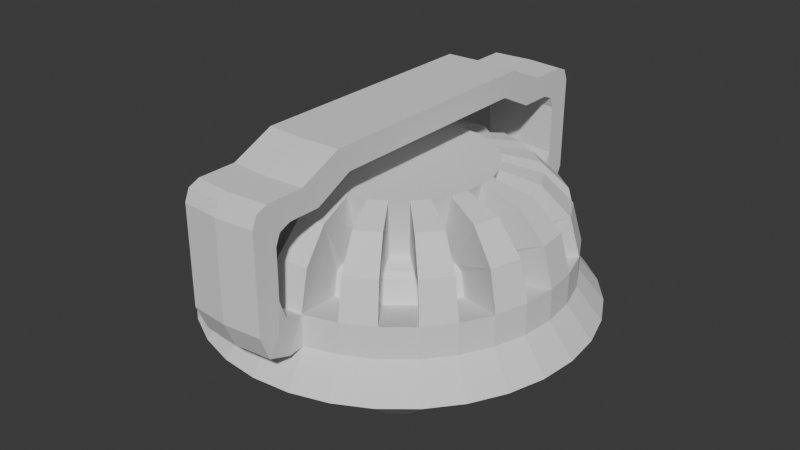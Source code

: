 # Source: exp_proof_light.blend  (saved by Blender 4.4.32; exported with 4.5.12 LTS)
import bpy
from mathutils import Matrix  # noqa: F401  (used for matrix-valued properties, if any)

bpy.ops.wm.read_factory_settings(use_empty=True)
scene = bpy.context.scene
scene.name = 'Scene'

# ---- collections
col_collection = bpy.data.collections.new('Collection'); scene.collection.children.link(col_collection)

# ---- world
world_world = bpy.data.worlds.new('World'); scene.world = world_world
world_world.use_nodes = True; world_world.node_tree.nodes.clear()
_N = world_world.node_tree.nodes; _L = world_world.node_tree.links
n0 = _N.new('ShaderNodeOutputWorld'); n0.name = 'World Output'; n0.location = (300, 300)
n1 = _N.new('ShaderNodeBackground'); n1.name = 'Background'; n1.location = (10, 300)
n1.inputs[0].default_value = (0.05088, 0.05088, 0.05088, 1.0)
_L.new(n1.outputs[0], n0.inputs[0])
n0.is_active_output = True
world_world.color = (0.05088, 0.05088, 0.05088)
world_world.sun_shadow_jitter_overblur = 0.0

# ---- meshes
me_cylinder = bpy.data.meshes.new('Cylinder')
me_cylinder.from_pydata([(-4.892e-10, 0.1843, -0.05), (-0.07654, 0.1848, -0.01308), (0.03596, 0.1808, -0.05), (-0.1111, 0.1663, -0.01308), (0.07054, 0.1703, -0.05), (-0.1414, 0.1414, -0.01308), (0.1024, 0.1533, -0.05), (-0.1663, 0.1111, -0.01308), (0.1303, 0.1303, -0.05), (-0.1848, 0.07654, -0.01308), (0.1533, 0.1024, -0.05), (-0.1962, 0.03902, -0.01308), (0.1703, 0.07054, -0.05), (-0.2, 0.0, -0.01308), (0.1808, 0.03596, -0.05), (-0.1962, -0.03902, -0.01308), (0.1843, 1.398e-10, -0.05), (-0.1848, -0.07654, -0.01308), (0.1808, -0.03596, -0.05), (-0.1663, -0.1111, -0.01308), (0.1703, -0.07054, -0.05), (-0.1414, -0.1414, -0.01308), (0.1533, -0.1024, -0.05), (-0.1111, -0.1663, -0.01308), (0.1303, -0.1303, -0.05), (-0.07654, -0.1848, -0.01308), (0.1024, -0.1533, -0.05), (-0.03902, -0.1962, -0.01308), (0.07054, -0.1703, -0.05), (0.0, -0.2, -0.01308), (0.03596, -0.1808, -0.05), (0.03902, -0.1962, -0.01308), (-4.892e-10, -0.1843, -0.05), (0.07654, -0.1848, -0.01308), (-0.03596, -0.1808, -0.05), (0.1111, -0.1663, -0.01308), (-0.07054, -0.1703, -0.05), (0.1414, -0.1414, -0.01308), (-0.1024, -0.1533, -0.05), (0.1663, -0.1111, -0.01308), (-0.1303, -0.1303, -0.05), (0.1848, -0.07654, -0.01308), (-0.1533, -0.1024, -0.05), (0.1962, -0.03902, -0.01308), (-0.1703, -0.07054, -0.05), (0.2, 0.0, -0.01308), (-0.1808, -0.03596, -0.05), (0.1962, 0.03902, -0.01308), (-0.1843, 1.398e-10, -0.05), (0.1848, 0.07654, -0.01308), (-0.1808, 0.03596, -0.05), (0.1663, 0.1111, -0.01308), (-0.1703, 0.07054, -0.05), (0.1414, 0.1414, -0.01308), (-0.1533, 0.1024, -0.05), (0.1111, 0.1663, -0.01308), (-0.1303, 0.1303, -0.05), (0.07654, 0.1848, -0.01308), (-0.1024, 0.1533, -0.05), (-0.03902, 0.1962, -0.01308), (-0.07054, 0.1703, -0.05), (0.03902, 0.1962, -0.01308), (-0.03596, 0.1808, -0.05), (0.0, 0.2, -0.01308), (0.0, 0.1095, 0.1139), (0.0, 0.2, 0.02384), (0.0, 0.1547, 0.1018), (0.0, 0.1879, 0.06888), (0.02136, 0.1074, 0.1139), (0.03902, 0.1962, 0.02384), (0.03019, 0.1518, 0.1018), (0.03665, 0.1843, 0.06888), (0.0419, 0.1012, 0.1139), (0.07654, 0.1848, 0.02384), (0.05922, 0.143, 0.1018), (0.0719, 0.1736, 0.06888), (0.06083, 0.09104, 0.1139), (0.1111, 0.1663, 0.02384), (0.08597, 0.1287, 0.1018), (0.1044, 0.1562, 0.06888), (0.07742, 0.07742, 0.1139), (0.1414, 0.1414, 0.02384), (0.1094, 0.1094, 0.1018), (0.1328, 0.1328, 0.06888), (0.09104, 0.06083, 0.1139), (0.1663, 0.1111, 0.02384), (0.1287, 0.08597, 0.1018), (0.1562, 0.1044, 0.06888), (0.1012, 0.0419, 0.1139), (0.1848, 0.07654, 0.02384), (0.143, 0.05922, 0.1018), (0.1736, 0.0719, 0.06888), (0.1074, 0.02136, 0.1139), (0.1962, 0.03902, 0.02384), (0.1518, 0.03019, 0.1018), (0.1843, 0.03665, 0.06888), (0.1095, 0.0, 0.1139), (0.2, 0.0, 0.02384), (0.1547, 0.0, 0.1018), (0.1879, 0.0, 0.06888), (0.1074, -0.02136, 0.1139), (0.1962, -0.03902, 0.02384), (0.1518, -0.03019, 0.1018), (0.1843, -0.03665, 0.06888), (0.1012, -0.0419, 0.1139), (0.1848, -0.07654, 0.02384), (0.143, -0.05922, 0.1018), (0.1736, -0.0719, 0.06888), (0.09104, -0.06083, 0.1139), (0.1663, -0.1111, 0.02384), (0.1287, -0.08597, 0.1018), (0.1562, -0.1044, 0.06888), (0.07742, -0.07742, 0.1139), (0.1414, -0.1414, 0.02384), (0.1094, -0.1094, 0.1018), (0.1328, -0.1328, 0.06888), (0.06083, -0.09104, 0.1139), (0.1111, -0.1663, 0.02384), (0.08597, -0.1287, 0.1018), (0.1044, -0.1562, 0.06888), (0.0419, -0.1012, 0.1139), (0.07654, -0.1848, 0.02384), (0.05922, -0.143, 0.1018), (0.0719, -0.1736, 0.06888), (0.02136, -0.1074, 0.1139), (0.03902, -0.1962, 0.02384), (0.03019, -0.1518, 0.1018), (0.03665, -0.1843, 0.06888), (0.0, -0.1095, 0.1139), (0.0, -0.2, 0.02384), (0.0, -0.1547, 0.1018), (0.0, -0.1879, 0.06888), (-0.02136, -0.1074, 0.1139), (-0.03902, -0.1962, 0.02384), (-0.03019, -0.1518, 0.1018), (-0.03665, -0.1843, 0.06888), (-0.0419, -0.1012, 0.1139), (-0.07654, -0.1848, 0.02384), (-0.05922, -0.143, 0.1018), (-0.0719, -0.1736, 0.06888), (-0.06083, -0.09104, 0.1139), (-0.1111, -0.1663, 0.02384), (-0.08597, -0.1287, 0.1018), (-0.1044, -0.1562, 0.06888), (-0.07742, -0.07742, 0.1139), (-0.1414, -0.1414, 0.02384), (-0.1094, -0.1094, 0.1018), (-0.1328, -0.1328, 0.06888), (-0.09104, -0.06083, 0.1139), (-0.1663, -0.1111, 0.02384), (-0.1287, -0.08597, 0.1018), (-0.1562, -0.1044, 0.06888), (-0.1012, -0.0419, 0.1139), (-0.1848, -0.07654, 0.02384), (-0.143, -0.05922, 0.1018), (-0.1736, -0.0719, 0.06888), (-0.1074, -0.02136, 0.1139), (-0.1962, -0.03902, 0.02384), (-0.1518, -0.03019, 0.1018), (-0.1843, -0.03665, 0.06888), (-0.1095, 0.0, 0.1139), (-0.2, 0.0, 0.02384), (-0.1547, 0.0, 0.1018), (-0.1879, 0.0, 0.06888), (-0.1074, 0.02136, 0.1139), (-0.1962, 0.03902, 0.02384), (-0.1518, 0.03019, 0.1018), (-0.1843, 0.03665, 0.06888), (-0.1012, 0.0419, 0.1139), (-0.1848, 0.07654, 0.02384), (-0.143, 0.05922, 0.1018), (-0.1736, 0.0719, 0.06888), (-0.09104, 0.06083, 0.1139), (-0.1663, 0.1111, 0.02384), (-0.1287, 0.08597, 0.1018), (-0.1562, 0.1044, 0.06888), (-0.07742, 0.07742, 0.1139), (-0.1414, 0.1414, 0.02384), (-0.1094, 0.1094, 0.1018), (-0.1328, 0.1328, 0.06888), (-0.06083, 0.09104, 0.1139), (-0.1111, 0.1663, 0.02384), (-0.08597, 0.1287, 0.1018), (-0.1044, 0.1562, 0.06888), (-0.0419, 0.1012, 0.1139), (-0.07654, 0.1848, 0.02384), (-0.05922, 0.143, 0.1018), (-0.0719, 0.1736, 0.06888), (-0.02136, 0.1074, 0.1139), (-0.03902, 0.1962, 0.02384), (-0.03019, 0.1518, 0.1018), (-0.03665, 0.1843, 0.06888), (-4.892e-10, 0.23, -0.05), (0.04487, 0.2256, -0.05), (0.08802, 0.2125, -0.05), (0.1278, 0.1913, -0.05), (0.1626, 0.1626, -0.05), (0.1913, 0.1278, -0.05), (0.2125, 0.08802, -0.05), (0.2256, 0.04487, -0.05), (0.23, 1.398e-10, -0.05), (0.2256, -0.04487, -0.05), (0.2125, -0.08802, -0.05), (0.1913, -0.1278, -0.05), (0.1626, -0.1626, -0.05), (0.1278, -0.1913, -0.05), (0.08802, -0.2125, -0.05), (0.04487, -0.2256, -0.05), (-4.892e-10, -0.23, -0.05), (-0.04487, -0.2256, -0.05), (-0.08802, -0.2125, -0.05), (-0.1278, -0.1913, -0.05), (-0.1626, -0.1626, -0.05), (-0.1913, -0.1278, -0.05), (-0.2125, -0.08802, -0.05), (-0.2256, -0.04487, -0.05), (-0.23, 1.398e-10, -0.05), (-0.2256, 0.04487, -0.05), (-0.2125, 0.08802, -0.05), (-0.1913, 0.1278, -0.05), (-0.1626, 0.1626, -0.05), (-0.1278, 0.1913, -0.05), (-0.08802, 0.2125, -0.05), (-0.04487, 0.2256, -0.05), (-4.892e-10, 0.2037, -0.05), (0.03975, 0.1998, -0.05), (0.07796, 0.1882, -0.05), (0.1132, 0.1694, -0.05), (0.1441, 0.1441, -0.05), (0.1694, 0.1132, -0.05), (0.1882, 0.07796, -0.05), (0.1998, 0.03975, -0.05), (0.2037, 1.398e-10, -0.05), (0.1998, -0.03975, -0.05), (0.1882, -0.07796, -0.05), (0.1694, -0.1132, -0.05), (0.1441, -0.1441, -0.05), (0.1132, -0.1694, -0.05), (0.07796, -0.1882, -0.05), (0.03975, -0.1998, -0.05), (-4.892e-10, -0.2037, -0.05), (-0.03975, -0.1998, -0.05), (-0.07796, -0.1882, -0.05), (-0.1132, -0.1694, -0.05), (-0.1441, -0.1441, -0.05), (-0.1694, -0.1132, -0.05), (-0.1882, -0.07796, -0.05), (-0.1998, -0.03975, -0.05), (-0.2037, 1.398e-10, -0.05), (-0.1998, 0.03975, -0.05), (-0.1882, 0.07796, -0.05), (-0.1694, 0.1132, -0.05), (-0.1441, 0.1441, -0.05), (-0.1132, 0.1694, -0.05), (-0.07796, 0.1882, -0.05), (-0.03975, 0.1998, -0.05), (-4.892e-10, 0.161, -0.02678), (0.03142, 0.1579, -0.02678), (0.06162, 0.1488, -0.02678), (0.08946, 0.1339, -0.02678), (0.1139, 0.1139, -0.02678), (0.1339, 0.08946, -0.02678), (0.1488, 0.06162, -0.02678), (0.1579, 0.03142, -0.02678), (0.161, 1.398e-10, -0.02678), (0.1579, -0.03142, -0.02678), (0.1488, -0.06162, -0.02678), (0.1339, -0.08946, -0.02678), (0.1139, -0.1139, -0.02678), (0.08946, -0.1339, -0.02678), (0.06162, -0.1488, -0.02678), (0.03142, -0.1579, -0.02678), (-4.892e-10, -0.161, -0.02678), (-0.03142, -0.1579, -0.02678), (-0.06162, -0.1488, -0.02678), (-0.08946, -0.1339, -0.02678), (-0.1139, -0.1139, -0.02678), (-0.1339, -0.08946, -0.02678), (-0.1488, -0.06162, -0.02678), (-0.1579, -0.03142, -0.02678), (-0.161, 1.398e-10, -0.02678), (-0.1579, 0.03142, -0.02678), (-0.1488, 0.06162, -0.02678), (-0.1339, 0.08946, -0.02678), (-0.1139, 0.1139, -0.02678), (-0.08946, 0.1339, -0.02678), (-0.06162, 0.1488, -0.02678), (-0.03142, 0.1579, -0.02678), (-4.892e-10, 0.1843, -0.02678), (0.03596, 0.1808, -0.02678), (0.07054, 0.1703, -0.02678), (0.1024, 0.1533, -0.02678), (0.1303, 0.1303, -0.02678), (0.1533, 0.1024, -0.02678), (0.1703, 0.07054, -0.02678), (0.1808, 0.03596, -0.02678), (0.1843, 1.398e-10, -0.02678), (0.1808, -0.03596, -0.02678), (0.1703, -0.07054, -0.02678), (0.1533, -0.1024, -0.02678), (0.1303, -0.1303, -0.02678), (0.1024, -0.1533, -0.02678), (0.07054, -0.1703, -0.02678), (0.03596, -0.1808, -0.02678), (-4.892e-10, -0.1843, -0.02678), (-0.03596, -0.1808, -0.02678), (-0.07054, -0.1703, -0.02678), (-0.1024, -0.1533, -0.02678), (-0.1303, -0.1303, -0.02678), (-0.1533, -0.1024, -0.02678), (-0.1703, -0.07054, -0.02678), (-0.1808, -0.03596, -0.02678), (-0.1843, 1.398e-10, -0.02678), (-0.1808, 0.03596, -0.02678), (-0.1703, 0.07054, -0.02678), (-0.1533, 0.1024, -0.02678), (-0.1303, 0.1303, -0.02678), (-0.1024, 0.1533, -0.02678), (-0.07054, 0.1703, -0.02678), (-0.03596, 0.1808, -0.02678), (0.0889, 0.01575, 0.04182), (0.1152, 0.01909, 0.03775), (0.1272, 0.01809, 0.004524), (0.1221, 0.0178, 0.03209), (0.08267, 0.03629, 0.04182), (0.1064, 0.04812, 0.03775), (0.1158, 0.05561, 0.004524), (0.1114, 0.05304, 0.03209), (0.0761, 0.04857, 0.04182), (0.09911, 0.06172, 0.03775), (0.1106, 0.06538, 0.004524), (0.106, 0.06318, 0.03209), (0.06249, 0.06517, 0.04182), (0.07987, 0.08517, 0.03775), (0.08569, 0.09569, 0.004524), (0.08265, 0.09165, 0.03209), (0.05172, 0.074, 0.04182), (0.06795, 0.09495, 0.03775), (0.07713, 0.1027, 0.004524), (0.07376, 0.09894, 0.03209), (0.03279, 0.08412, 0.04182), (0.0412, 0.1093, 0.03775), (0.04255, 0.1212, 0.004524), (0.04128, 0.1163, 0.03209), (-0.001893, 0.09026, 0.04182), (0.01947, 0.08816, 0.04182), (-0.003747, 0.1167, 0.03775), (0.02644, 0.1137, 0.03775), (-0.006365, 0.1232, 0.03209), (-0.007066, 0.1283, 0.004524), (0.03195, 0.1244, 0.004524), (0.03029, 0.1196, 0.03209), (0.1232, 0.006365, 0.03209), (0.1283, 0.007066, 0.004524), (0.1167, 0.003747, 0.03775), (0.09026, 0.001893, 0.04182), (0.1196, -0.03029, 0.03209), (0.1244, -0.03195, 0.004524), (0.1137, -0.02644, 0.03775), (0.08816, -0.01947, 0.04182), (0.1163, -0.04128, 0.03209), (0.1212, -0.04255, 0.004524), (0.1093, -0.0412, 0.03775), (0.08412, -0.03279, 0.04182), (0.09894, -0.07376, 0.03209), (0.1027, -0.07713, 0.004524), (0.09495, -0.06795, 0.03775), (0.074, -0.05172, 0.04182), (0.09165, -0.08265, 0.03209), (0.09569, -0.08569, 0.004524), (0.08517, -0.07987, 0.03775), (0.06517, -0.06249, 0.04182), (0.06318, -0.106, 0.03209), (0.06538, -0.1106, 0.004524), (0.06172, -0.09911, 0.03775), (0.04857, -0.0761, 0.04182), (0.05304, -0.1114, 0.03209), (0.05561, -0.1158, 0.004524), (0.04812, -0.1064, 0.03775), (0.03629, -0.08267, 0.04182), (0.0178, -0.1221, 0.03209), (0.01809, -0.1272, 0.004524), (0.01909, -0.1152, 0.03775), (0.01575, -0.0889, 0.04182), (0.006365, -0.1232, 0.03209), (0.007066, -0.1283, 0.004524), (0.003747, -0.1167, 0.03775), (0.001893, -0.09026, 0.04182), (-0.03029, -0.1196, 0.03209), (-0.03195, -0.1244, 0.004524), (-0.02644, -0.1137, 0.03775), (-0.01947, -0.08816, 0.04182), (-0.04128, -0.1163, 0.03209), (-0.04255, -0.1212, 0.004524), (-0.0412, -0.1093, 0.03775), (-0.03279, -0.08412, 0.04182), (-0.07376, -0.09894, 0.03209), (-0.07713, -0.1027, 0.004524), (-0.06795, -0.09495, 0.03775), (-0.05172, -0.074, 0.04182), (-0.08265, -0.09165, 0.03209), (-0.08569, -0.09569, 0.004524), (-0.07987, -0.08517, 0.03775), (-0.06249, -0.06517, 0.04182), (-0.106, -0.06318, 0.03209), (-0.1106, -0.06538, 0.004524), (-0.09911, -0.06172, 0.03775), (-0.0761, -0.04857, 0.04182), (-0.1114, -0.05304, 0.03209), (-0.1158, -0.05561, 0.004524), (-0.1064, -0.04812, 0.03775), (-0.08267, -0.03629, 0.04182), (-0.1221, -0.0178, 0.03209), (-0.1272, -0.01809, 0.004524), (-0.1152, -0.01909, 0.03775), (-0.0889, -0.01575, 0.04182), (-0.1232, -0.006365, 0.03209), (-0.1283, -0.007066, 0.004524), (-0.1167, -0.003747, 0.03775), (-0.09026, -0.001893, 0.04182), (-0.1196, 0.03029, 0.03209), (-0.1244, 0.03195, 0.004524), (-0.1137, 0.02644, 0.03775), (-0.08816, 0.01947, 0.04182), (-0.1163, 0.04128, 0.03209), (-0.1212, 0.04255, 0.004524), (-0.1093, 0.0412, 0.03775), (-0.08412, 0.03279, 0.04182), (-0.09894, 0.07376, 0.03209), (-0.1027, 0.07713, 0.004524), (-0.09495, 0.06795, 0.03775), (-0.074, 0.05172, 0.04182), (-0.09165, 0.08265, 0.03209), (-0.09569, 0.08569, 0.004524), (-0.08517, 0.07987, 0.03775), (-0.06517, 0.06249, 0.04182), (-0.06318, 0.106, 0.03209), (-0.06538, 0.1106, 0.004524), (-0.06172, 0.09911, 0.03775), (-0.04857, 0.0761, 0.04182), (-0.05304, 0.1114, 0.03209), (-0.05561, 0.1158, 0.004524), (-0.04812, 0.1064, 0.03775), (-0.03629, 0.08267, 0.04182), (-0.0178, 0.1221, 0.03209), (-0.01809, 0.1272, 0.004524), (-0.01909, 0.1152, 0.03775), (-0.01575, 0.0889, 0.04182), (0.004301, 0.1088, -0.1177), (0.01702, 0.1076, -0.1177), (0.08001, 0.07392, -0.1177), (0.08811, 0.06405, -0.1177), (0.1088, -0.004301, -0.1177), (0.1076, -0.01702, -0.1177), (0.07392, -0.08001, -0.1177), (0.06405, -0.08811, -0.1177), (-0.004301, -0.1088, -0.1177), (-0.01702, -0.1076, -0.1177), (-0.08001, -0.07392, -0.1177), (-0.08811, -0.06405, -0.1177), (-0.1088, 0.004301, -0.1177), (-0.1076, 0.01702, -0.1177), (-0.07392, 0.08001, -0.1177), (-0.06405, 0.08811, -0.1177), (0.004301, 0.1014, -0.1104), (0.01556, 0.1003, -0.1104), (0.07474, 0.06866, -0.1104), (0.08192, 0.05991, -0.1104), (0.1014, -0.004301, -0.1104), (0.1003, -0.01556, -0.1104), (0.06866, -0.07474, -0.1104), (0.05991, -0.08192, -0.1104), (-0.004301, -0.1014, -0.1104), (-0.01556, -0.1003, -0.1104), (-0.07474, -0.06866, -0.1104), (-0.08192, -0.05991, -0.1104), (-0.1014, 0.004301, -0.1104), (-0.1003, 0.01556, -0.1104), (-0.06866, 0.07474, -0.1104), (-0.05991, 0.08192, -0.1104), (0.01722, 0.01413, -0.12), (0.01525, 0.01251, -0.1104), (-0.01525, -0.01251, -0.1104), (-0.01722, -0.01413, -0.12), (0.005086, 0.1168, -0.1168), (0.005532, 0.1859, -0.08764), (0.006878, 0.1539, -0.1062), (0.03085, 0.1834, -0.08764), (0.0178, 0.1156, -0.1168), (0.02328, 0.1523, -0.1062), (0.0862, 0.079, -0.1168), (0.1354, 0.1276, -0.08764), (0.1137, 0.104, -0.1062), (0.1515, 0.1079, -0.08764), (0.0943, 0.06913, -0.1168), (0.1242, 0.09124, -0.1062), (0.1168, -0.005086, -0.1168), (0.1859, -0.005532, -0.08764), (0.1539, -0.006878, -0.1062), (0.1834, -0.03085, -0.08764), (0.1156, -0.0178, -0.1168), (0.1523, -0.02328, -0.1062), (0.079, -0.0862, -0.1168), (0.1276, -0.1354, -0.08764), (0.104, -0.1137, -0.1062), (0.1079, -0.1515, -0.08764), (0.06913, -0.0943, -0.1168), (0.09124, -0.1242, -0.1062), (-0.005086, -0.1168, -0.1168), (-0.005532, -0.1859, -0.08764), (-0.006878, -0.1539, -0.1062), (-0.03085, -0.1834, -0.08764), (-0.0178, -0.1156, -0.1168), (-0.02328, -0.1523, -0.1062), (-0.0862, -0.079, -0.1168), (-0.1354, -0.1276, -0.08764), (-0.1137, -0.104, -0.1062), (-0.1515, -0.1079, -0.08764), (-0.0943, -0.06913, -0.1168), (-0.1242, -0.09124, -0.1062), (-0.1168, 0.005086, -0.1168), (-0.1859, 0.005532, -0.08764), (-0.1539, 0.006878, -0.1062), (-0.1834, 0.03085, -0.08764), (-0.1156, 0.0178, -0.1168), (-0.1523, 0.02328, -0.1062), (-0.079, 0.0862, -0.1168), (-0.1276, 0.1354, -0.08764), (-0.104, 0.1137, -0.1062), (-0.1079, 0.1515, -0.08764), (-0.06913, 0.0943, -0.1168), (-0.09124, 0.1242, -0.1062), (0.004726, 0.1759, -0.07867), (0.005042, 0.1089, -0.1096), (0.006629, 0.1456, -0.09871), (0.0163, 0.1078, -0.1096), (0.02967, 0.1734, -0.07867), (0.0219, 0.1441, -0.09871), (0.1277, 0.121, -0.07867), (0.08059, 0.07346, -0.1096), (0.1076, 0.09825, -0.09871), (0.08777, 0.06471, -0.1096), (0.1436, 0.1016, -0.07867), (0.1174, 0.08639, -0.09871), (0.1759, -0.004726, -0.07867), (0.1089, -0.005042, -0.1096), (0.1456, -0.006629, -0.09871), (0.1078, -0.0163, -0.1096), (0.1734, -0.02967, -0.07867), (0.1441, -0.0219, -0.09871), (0.121, -0.1277, -0.07867), (0.07346, -0.08059, -0.1096), (0.09825, -0.1076, -0.09871), (0.06471, -0.08777, -0.1096), (0.1016, -0.1436, -0.07867), (0.08639, -0.1174, -0.09871), (-0.004726, -0.1759, -0.07867), (-0.005042, -0.1089, -0.1096), (-0.006629, -0.1456, -0.09871), (-0.0163, -0.1078, -0.1096), (-0.02967, -0.1734, -0.07867), (-0.0219, -0.1441, -0.09871), (-0.1277, -0.121, -0.07867), (-0.08059, -0.07346, -0.1096), (-0.1076, -0.09825, -0.09871), (-0.08777, -0.06471, -0.1096), (-0.1436, -0.1016, -0.07867), (-0.1174, -0.08639, -0.09871), (-0.1759, 0.004726, -0.07867), (-0.1089, 0.005042, -0.1096), (-0.1456, 0.006629, -0.09871), (-0.1078, 0.0163, -0.1096), (-0.1734, 0.02967, -0.07867), (-0.1441, 0.0219, -0.09871), (-0.121, 0.1277, -0.07867), (-0.07346, 0.08059, -0.1096), (-0.09825, 0.1076, -0.09871), (-0.06471, 0.08777, -0.1096), (-0.1016, 0.1436, -0.07867), (-0.08639, 0.1174, -0.09871), (-0.03945, -0.1986, 0.02384), (0.0, -0.2018, 0.02384), (0.03945, -0.1986, 0.02384), (0.03945, 0.1986, 0.02384), (0.0, 0.2018, 0.02384), (-0.03945, 0.1986, 0.02384)], [], [(57, 73, 77, 55), (55, 77, 81, 53), (53, 81, 85, 51), (51, 85, 89, 49), (49, 89, 93, 47), (47, 93, 97, 45), (45, 97, 101, 43), (43, 101, 105, 41), (41, 105, 109, 39), (39, 109, 113, 37), (37, 113, 117, 35), (35, 117, 121, 33), (33, 121, 125, 31), (27, 133, 137, 25), (25, 137, 141, 23), (23, 141, 145, 21), (21, 145, 149, 19), (19, 149, 153, 17), (17, 153, 157, 15), (15, 157, 161, 13), (13, 161, 165, 11), (11, 165, 169, 9), (9, 169, 173, 7), (7, 173, 177, 5), (5, 177, 181, 3), (3, 181, 185, 1), (1, 185, 189, 59), (193, 61, 57, 194), (61, 69, 73, 57), (46, 48, 312, 311), (172, 174, 430, 431), (119, 117, 373, 372), (86, 87, 331, 329), (73, 69, 71, 75), (75, 71, 70, 74), (74, 70, 68, 72), (174, 175, 428, 430), (114, 112, 371, 370), (145, 147, 400, 401), (81, 77, 79, 83), (83, 79, 78, 82), (82, 78, 76, 80), (136, 140, 399, 395), (85, 81, 334, 330), (173, 169, 425, 429), (89, 85, 87, 91), (91, 87, 86, 90), (90, 86, 84, 88), (115, 114, 370, 368), (140, 142, 398, 399), (87, 85, 330, 331), (97, 93, 95, 99), (99, 95, 94, 98), (98, 94, 92, 96), (175, 173, 429, 428), (142, 143, 396, 398), (82, 80, 332, 333), (105, 101, 103, 107), (107, 103, 102, 106), (106, 102, 100, 104), (170, 168, 427, 426), (113, 115, 368, 369), (104, 108, 367, 363), (113, 109, 111, 115), (115, 111, 110, 114), (114, 110, 108, 112), (141, 137, 393, 397), (83, 82, 333, 335), (171, 170, 426, 424), (121, 117, 119, 123), (123, 119, 118, 122), (122, 118, 116, 120), (108, 110, 366, 367), (143, 141, 397, 396), (110, 111, 364, 366), (129, 125, 127, 131), (131, 127, 126, 130), (130, 126, 124, 128), (138, 136, 395, 394), (81, 83, 335, 334), (169, 171, 424, 425), (137, 133, 135, 139), (139, 135, 134, 138), (138, 134, 132, 136), (72, 76, 336, 340), (160, 164, 423, 419), (109, 105, 361, 365), (145, 141, 143, 147), (147, 143, 142, 146), (146, 142, 140, 144), (139, 138, 394, 392), (76, 78, 337, 336), (164, 166, 422, 423), (153, 149, 151, 155), (155, 151, 150, 154), (154, 150, 148, 152), (111, 109, 365, 364), (78, 79, 339, 337), (166, 167, 420, 422), (161, 157, 159, 163), (163, 159, 158, 162), (162, 158, 156, 160), (106, 104, 363, 362), (137, 139, 392, 393), (128, 132, 391, 387), (169, 165, 167, 171), (171, 167, 166, 170), (170, 166, 164, 168), (77, 73, 342, 338), (165, 161, 417, 421), (107, 106, 362, 360), (177, 173, 175, 179), (179, 175, 174, 178), (178, 174, 172, 176), (132, 134, 390, 391), (79, 77, 338, 339), (167, 165, 421, 420), (185, 181, 183, 187), (187, 183, 182, 186), (186, 182, 180, 184), (134, 135, 388, 390), (74, 72, 340, 341), (162, 160, 419, 418), (65, 189, 191, 67), (67, 191, 190, 66), (66, 190, 188, 64), (68, 64, 188, 184, 180, 176, 172, 168, 164, 160, 156, 152, 148, 144, 140, 136, 132, 128, 124, 120, 116, 112, 108, 104, 100, 96, 92, 88, 84, 80, 76, 72), (192, 63, 61, 193), (222, 1, 59, 223), (221, 3, 1, 222), (220, 5, 3, 221), (219, 7, 5, 220), (218, 9, 7, 219), (217, 11, 9, 218), (216, 13, 11, 217), (215, 15, 13, 216), (214, 17, 15, 215), (213, 19, 17, 214), (212, 21, 19, 213), (211, 23, 21, 212), (210, 25, 23, 211), (209, 27, 25, 210), (208, 29, 27, 209), (207, 31, 29, 208), (206, 33, 31, 207), (205, 35, 33, 206), (204, 37, 35, 205), (203, 39, 37, 204), (202, 41, 39, 203), (201, 43, 41, 202), (200, 45, 43, 201), (199, 47, 45, 200), (198, 49, 47, 199), (197, 51, 49, 198), (196, 53, 51, 197), (195, 55, 53, 196), (194, 57, 55, 195), (223, 59, 63, 192), (226, 225, 193, 194), (227, 226, 194, 195), (228, 227, 195, 196), (575, 526, 462, 478), (230, 229, 197, 198), (231, 230, 198, 199), (232, 231, 199, 200), (502, 506, 455, 454), (234, 233, 201, 202), (235, 234, 202, 203), (236, 235, 203, 204), (541, 539, 466, 467), (238, 237, 205, 206), (239, 238, 206, 207), (240, 239, 207, 208), (200, 201, 499, 497), (242, 241, 209, 210), (243, 242, 210, 211), (244, 243, 211, 212), (520, 524, 461, 460), (246, 245, 213, 214), (247, 246, 214, 215), (248, 247, 215, 216), (559, 557, 472, 473), (250, 249, 217, 218), (251, 250, 218, 219), (252, 251, 219, 220), (212, 213, 517, 515), (254, 253, 221, 222), (255, 254, 222, 223), (224, 255, 223, 192), (2, 0, 224, 225), (4, 2, 225, 226), (6, 4, 226, 227), (8, 6, 227, 228), (10, 8, 228, 229), (12, 10, 229, 230), (14, 12, 230, 231), (16, 14, 231, 232), (18, 16, 232, 233), (20, 18, 233, 234), (22, 20, 234, 235), (24, 22, 235, 236), (26, 24, 236, 237), (28, 26, 237, 238), (30, 28, 238, 239), (32, 30, 239, 240), (34, 32, 240, 241), (36, 34, 241, 242), (38, 36, 242, 243), (40, 38, 243, 244), (42, 40, 244, 245), (44, 42, 245, 246), (46, 44, 246, 247), (48, 46, 247, 248), (50, 48, 248, 249), (52, 50, 249, 250), (54, 52, 250, 251), (56, 54, 251, 252), (58, 56, 252, 253), (60, 58, 253, 254), (62, 60, 254, 255), (0, 62, 255, 224), (20, 22, 299, 298), (48, 50, 313, 312), (22, 24, 300, 299), (50, 52, 314, 313), (24, 26, 301, 300), (52, 54, 315, 314), (26, 28, 302, 301), (0, 2, 289, 288), (54, 56, 316, 315), (28, 30, 303, 302), (2, 4, 290, 289), (56, 58, 317, 316), (30, 32, 304, 303), (4, 6, 291, 290), (58, 60, 318, 317), (32, 34, 305, 304), (6, 8, 292, 291), (60, 62, 319, 318), (34, 36, 306, 305), (8, 10, 293, 292), (62, 0, 288, 319), (36, 38, 307, 306), (10, 12, 294, 293), (38, 40, 308, 307), (12, 14, 295, 294), (40, 42, 309, 308), (14, 16, 296, 295), (42, 44, 310, 309), (16, 18, 297, 296), (44, 46, 311, 310), (18, 20, 298, 297), (257, 256, 288, 289), (258, 257, 289, 290), (259, 258, 290, 291), (260, 259, 291, 292), (261, 260, 292, 293), (262, 261, 293, 294), (263, 262, 294, 295), (264, 263, 295, 296), (265, 264, 296, 297), (266, 265, 297, 298), (267, 266, 298, 299), (268, 267, 299, 300), (269, 268, 300, 301), (270, 269, 301, 302), (271, 270, 302, 303), (272, 271, 303, 304), (273, 272, 304, 305), (274, 273, 305, 306), (275, 274, 306, 307), (276, 275, 307, 308), (277, 276, 308, 309), (278, 277, 309, 310), (279, 278, 310, 311), (280, 279, 311, 312), (281, 280, 312, 313), (282, 281, 313, 314), (283, 282, 314, 315), (284, 283, 315, 316), (285, 284, 316, 317), (286, 285, 317, 318), (287, 286, 318, 319), (256, 287, 319, 288), (350, 349, 348, 351), (351, 348, 346, 347), (347, 346, 344, 345), (338, 342, 343, 339), (339, 343, 341, 337), (337, 341, 340, 336), (330, 334, 335, 331), (331, 335, 333, 329), (329, 333, 332, 328), (322, 326, 327, 323), (323, 327, 325, 321), (321, 325, 324, 320), (357, 353, 352, 356), (356, 352, 354, 358), (358, 354, 355, 359), (365, 361, 360, 364), (364, 360, 362, 366), (366, 362, 363, 367), (373, 369, 368, 372), (372, 368, 370, 374), (374, 370, 371, 375), (381, 377, 376, 380), (380, 376, 378, 382), (382, 378, 379, 383), (389, 385, 384, 388), (388, 384, 386, 390), (390, 386, 387, 391), (397, 393, 392, 396), (396, 392, 394, 398), (398, 394, 395, 399), (405, 401, 400, 404), (404, 400, 402, 406), (406, 402, 403, 407), (413, 409, 408, 412), (412, 408, 410, 414), (414, 410, 411, 415), (421, 417, 416, 420), (420, 416, 418, 422), (422, 418, 419, 423), (429, 425, 424, 428), (428, 424, 426, 430), (430, 426, 427, 431), (437, 433, 432, 436), (436, 432, 434, 438), (438, 434, 435, 439), (445, 441, 440, 444), (444, 440, 442, 446), (446, 442, 443, 447), (84, 86, 329, 328), (147, 146, 402, 400), (117, 113, 369, 373), (168, 172, 431, 427), (80, 84, 328, 332), (177, 179, 432, 433), (89, 91, 327, 326), (146, 144, 403, 402), (118, 119, 372, 374), (151, 149, 405, 404), (116, 118, 374, 375), (179, 178, 434, 432), (91, 90, 325, 327), (149, 145, 401, 405), (112, 116, 375, 371), (121, 123, 376, 377), (178, 176, 435, 434), (90, 88, 324, 325), (150, 151, 404, 406), (183, 181, 437, 436), (95, 93, 322, 323), (148, 150, 406, 407), (123, 122, 378, 376), (181, 177, 433, 437), (93, 89, 326, 322), (144, 148, 407, 403), (153, 155, 408, 409), (122, 120, 379, 378), (182, 183, 436, 438), (94, 95, 323, 321), (127, 125, 381, 380), (180, 182, 438, 439), (92, 94, 321, 320), (155, 154, 410, 408), (125, 121, 377, 381), (176, 180, 439, 435), (88, 92, 320, 324), (71, 69, 350, 351), (185, 187, 440, 441), (97, 99, 352, 353), (154, 152, 411, 410), (69, 65, 349, 350), (126, 127, 380, 382), (65, 67, 348, 349), (159, 157, 413, 412), (124, 126, 382, 383), (187, 186, 442, 440), (99, 98, 354, 352), (157, 153, 409, 413), (70, 71, 351, 347), (120, 124, 383, 379), (67, 66, 346, 348), (129, 131, 384, 385), (186, 184, 443, 442), (98, 96, 355, 354), (158, 159, 412, 414), (68, 70, 347, 345), (191, 189, 445, 444), (103, 101, 357, 356), (156, 158, 414, 415), (66, 64, 344, 346), (131, 130, 386, 384), (189, 185, 441, 445), (101, 97, 353, 357), (152, 156, 415, 411), (64, 68, 345, 344), (161, 163, 416, 417), (73, 75, 343, 342), (130, 128, 387, 386), (190, 191, 444, 446), (102, 103, 356, 358), (135, 133, 389, 388), (188, 190, 446, 447), (100, 102, 358, 359), (163, 162, 418, 416), (75, 74, 341, 343), (133, 129, 385, 389), (184, 188, 447, 443), (96, 100, 359, 355), (105, 107, 360, 361), (189, 65, 584, 585), (65, 69, 583, 584), (125, 129, 581, 582), (216, 217, 523, 521), (569, 520, 460, 476), (565, 563, 474, 475), (526, 530, 463, 462), (563, 514, 458, 474), (204, 205, 505, 503), (547, 545, 468, 469), (508, 512, 457, 456), (490, 494, 451, 450), (557, 508, 456, 472), (192, 193, 487, 485), (220, 221, 529, 527), (551, 502, 454, 470), (571, 569, 476, 477), (535, 533, 464, 465), (208, 209, 511, 509), (553, 551, 470, 471), (545, 496, 452, 468), (514, 518, 459, 458), (196, 197, 493, 491), (539, 490, 450, 466), (533, 484, 448, 464), (496, 500, 453, 452), (577, 575, 478, 479), (524, 571, 477, 461), (253, 252, 574, 578), (232, 200, 497, 544), (217, 249, 572, 523), (193, 225, 536, 487), (236, 204, 503, 550), (530, 577, 479, 463), (488, 535, 465, 449), (240, 208, 509, 556), (221, 253, 578, 529), (494, 541, 467, 451), (244, 212, 515, 562), (197, 229, 542, 493), (248, 216, 521, 568), (500, 547, 469, 453), (252, 220, 527, 574), (201, 233, 548, 499), (225, 224, 532, 536), (506, 553, 471, 455), (229, 228, 538, 542), (205, 237, 554, 505), (233, 232, 544, 548), (512, 559, 473, 457), (237, 236, 550, 554), (209, 241, 560, 511), (241, 240, 556, 560), (518, 565, 475, 459), (245, 244, 562, 566), (224, 192, 485, 532), (213, 245, 566, 517), (249, 248, 568, 572), (228, 196, 491, 538), (473, 472, 465, 464), (475, 474, 467, 466), (477, 476, 469, 468), (481, 482, 471, 470), (457, 473, 464, 448), (459, 475, 466, 450), (461, 477, 468, 452), (480, 481, 470, 454), (474, 458, 451, 467), (458, 459, 450, 451), (472, 456, 449, 465), (456, 457, 448, 449), (482, 483, 455, 471), (483, 480, 454, 455), (476, 460, 453, 469), (460, 461, 452, 453), (462, 463, 480, 483), (478, 462, 483, 482), (463, 479, 481, 480), (479, 478, 482, 481), (485, 487, 489, 486), (486, 489, 488, 484), (491, 493, 495, 492), (492, 495, 494, 490), (497, 499, 501, 498), (498, 501, 500, 496), (503, 505, 507, 504), (504, 507, 506, 502), (509, 511, 513, 510), (510, 513, 512, 508), (515, 517, 519, 516), (516, 519, 518, 514), (521, 523, 525, 522), (522, 525, 524, 520), (527, 529, 531, 528), (528, 531, 530, 526), (533, 535, 537, 534), (534, 537, 536, 532), (539, 541, 543, 540), (540, 543, 542, 538), (545, 547, 549, 546), (546, 549, 548, 544), (551, 553, 555, 552), (552, 555, 554, 550), (557, 559, 561, 558), (558, 561, 560, 556), (563, 565, 567, 564), (564, 567, 566, 562), (569, 571, 573, 570), (570, 573, 572, 568), (575, 577, 579, 576), (576, 579, 578, 574), (487, 536, 537, 489), (489, 537, 535, 488), (532, 485, 486, 534), (534, 486, 484, 533), (490, 539, 540, 492), (492, 540, 538, 491), (493, 542, 543, 495), (495, 543, 541, 494), (496, 545, 546, 498), (498, 546, 544, 497), (499, 548, 549, 501), (501, 549, 547, 500), (502, 551, 552, 504), (504, 552, 550, 503), (505, 554, 555, 507), (507, 555, 553, 506), (508, 557, 558, 510), (510, 558, 556, 509), (511, 560, 561, 513), (513, 561, 559, 512), (514, 563, 564, 516), (516, 564, 562, 515), (517, 566, 567, 519), (519, 567, 565, 518), (520, 569, 570, 522), (522, 570, 568, 521), (523, 572, 573, 525), (525, 573, 571, 524), (526, 575, 576, 528), (528, 576, 574, 527), (529, 578, 579, 531), (531, 579, 577, 530), (484, 488, 449, 448), (129, 133, 580, 581)])
_uv = me_cylinder.uv_layers.new(name='UVMap')
_uv.uv.foreach_set('vector', [0.5943, 0.6372, 0.5674, 0.6372, 0.5674, 0.6087, 0.5943, 0.6087, 0.5943, 0.6087, 0.5674, 0.6087, 0.5674, 0.5803, 0.5943, 0.5803, 0.5943, 0.5803, 0.5674, 0.5803, 0.5674, 0.5529, 0.5943, 0.5529, 0.5943, 0.5529, 0.5674, 0.5529, 0.5674, 0.5278, 0.5943, 0.5278, 0.5943, 0.5278, 0.5674, 0.5278, 0.5673, 0.5057, 0.5943, 0.5057, 0.5001, 0.4843, 0.4732, 0.4843, 0.4729, 0.4605, 0.4998, 0.4605, 0.4998, 0.4605, 0.4729, 0.4605, 0.4727, 0.4341, 0.4996, 0.4341, 0.4996, 0.4341, 0.4727, 0.4341, 0.4726, 0.4061, 0.4995, 0.4061, 0.4995, 0.4061, 0.4726, 0.4061, 0.4726, 0.3775, 0.4995, 0.3775, 0.4995, 0.3775, 0.4726, 0.3775, 0.4727, 0.3495, 0.4996, 0.3495, 0.4996, 0.3495, 0.4727, 0.3495, 0.4729, 0.3231, 0.4998, 0.3231, 0.4998, 0.3231, 0.4729, 0.3231, 0.4732, 0.2993, 0.5001, 0.2993, 0.5001, 0.2993, 0.4732, 0.2993, 0.4736, 0.2791, 0.5005, 0.2791, 0.4051, 0.4343, 0.3782, 0.4343, 0.3781, 0.4063, 0.405, 0.4063, 0.405, 0.4063, 0.3781, 0.4063, 0.3781, 0.3778, 0.405, 0.3778, 0.405, 0.3778, 0.3781, 0.3778, 0.3782, 0.3497, 0.4051, 0.3497, 0.4051, 0.3497, 0.3782, 0.3497, 0.3783, 0.3233, 0.4052, 0.3233, 0.4052, 0.3233, 0.3783, 0.3233, 0.3786, 0.2994, 0.4055, 0.2994, 0.4055, 0.2994, 0.3786, 0.2994, 0.3789, 0.2791, 0.4058, 0.2791, 0.5949, 0.4979, 0.5679, 0.4979, 0.5677, 0.4778, 0.5946, 0.4778, 0.5946, 0.4778, 0.5677, 0.4778, 0.5675, 0.4542, 0.5944, 0.4542, 0.5944, 0.4542, 0.5675, 0.4542, 0.5673, 0.4278, 0.5942, 0.4279, 0.5942, 0.4279, 0.5673, 0.4278, 0.5672, 0.3999, 0.5941, 0.3999, 0.5941, 0.3999, 0.5672, 0.3999, 0.5672, 0.3713, 0.5941, 0.3713, 0.5941, 0.3713, 0.5672, 0.3713, 0.5673, 0.3432, 0.5942, 0.3432, 0.5942, 0.3432, 0.5673, 0.3432, 0.5675, 0.3167, 0.5944, 0.3167, 0.5944, 0.3167, 0.5675, 0.3167, 0.5677, 0.2929, 0.5946, 0.2929, 0.6212, 0.6729, 0.5943, 0.6645, 0.5943, 0.6372, 0.6212, 0.6414, 0.5943, 0.6645, 0.5674, 0.6645, 0.5674, 0.6372, 0.5943, 0.6372, 0.9014, 0.6961, 0.9011, 0.6742, 0.918, 0.6742, 0.9183, 0.6961, 0.6478, 0.09239, 0.6772, 0.1094, 0.6382, 0.1473, 0.6206, 0.1395, 0.1099, 0.8585, 0.1089, 0.8923, 0.05673, 0.8923, 0.0591, 0.8721, 0.5898, 0.7266, 0.6058, 0.7559, 0.554, 0.7695, 0.5512, 0.7644, 0.5674, 0.6372, 0.5674, 0.6645, 0.5345, 0.6611, 0.5345, 0.6354, 0.1004, 0.6127, 0.07563, 0.6024, 0.08701, 0.5811, 0.1074, 0.5896, 0.1074, 0.5896, 0.08701, 0.5811, 0.1026, 0.552, 0.117, 0.558, 0.6772, 0.1094, 0.6942, 0.1389, 0.6416, 0.1525, 0.6382, 0.1473, 0.1223, 0.7427, 0.1382, 0.7141, 0.1849, 0.7416, 0.1738, 0.7571, 0.3085, 0.7526, 0.279, 0.7358, 0.3168, 0.6977, 0.3353, 0.7064, 0.5674, 0.5803, 0.5674, 0.6087, 0.5345, 0.6087, 0.5345, 0.582, 0.1536, 0.6179, 0.1268, 0.6179, 0.1291, 0.5939, 0.1512, 0.5939, 0.1512, 0.5939, 0.1291, 0.5939, 0.1324, 0.5611, 0.148, 0.5611, 0.2329, 0.9049, 0.2486, 0.9049, 0.2486, 0.9576, 0.2329, 0.9576, 0.9657, 0.9535, 0.9371, 0.9535, 0.9371, 0.9009, 0.9657, 0.9009, 0.2251, 0.9574, 0.1965, 0.9574, 0.1965, 0.9049, 0.2251, 0.9049, 0.5674, 0.5278, 0.5674, 0.5529, 0.5345, 0.5563, 0.5345, 0.5327, 0.2047, 0.6024, 0.1799, 0.6127, 0.1729, 0.5896, 0.1933, 0.5811, 0.1933, 0.5811, 0.1729, 0.5896, 0.1633, 0.558, 0.1778, 0.552, 0.1231, 0.776, 0.1223, 0.7427, 0.1738, 0.7571, 0.1731, 0.7637, 0.6478, 0.1807, 0.6772, 0.1978, 0.6382, 0.2357, 0.6206, 0.2278, 0.6058, 0.7559, 0.6055, 0.7898, 0.552, 0.7898, 0.554, 0.7695, 0.4729, 0.4605, 0.4732, 0.4843, 0.4405, 0.4787, 0.4402, 0.4563, 0.246, 0.5685, 0.227, 0.5875, 0.2117, 0.5689, 0.2274, 0.5532, 0.2274, 0.5532, 0.2117, 0.5689, 0.1908, 0.5434, 0.2019, 0.5323, 0.6942, 0.1389, 0.6942, 0.1729, 0.6398, 0.1729, 0.6416, 0.1525, 0.6772, 0.1978, 0.6942, 0.2272, 0.6416, 0.2409, 0.6382, 0.2357, 0.04084, 0.7426, 0.05681, 0.7141, 0.1035, 0.7417, 0.09234, 0.7572, 0.4726, 0.4061, 0.4727, 0.4341, 0.4401, 0.4315, 0.44, 0.4052, 0.2712, 0.5214, 0.2609, 0.5462, 0.2396, 0.5348, 0.2481, 0.5144, 0.2481, 0.5144, 0.2396, 0.5348, 0.2106, 0.5193, 0.2165, 0.5048, 0.7187, 0.1976, 0.7476, 0.1807, 0.7748, 0.2278, 0.7576, 0.2355, 0.1406, 0.805, 0.1231, 0.776, 0.1731, 0.7637, 0.1849, 0.7803, 0.5108, 0.8093, 0.5264, 0.8093, 0.5264, 0.8621, 0.5108, 0.8621, 0.4727, 0.3495, 0.4726, 0.3775, 0.44, 0.3784, 0.4401, 0.3521, 0.2764, 0.4683, 0.2764, 0.4951, 0.2524, 0.4927, 0.2524, 0.4706, 0.2524, 0.4706, 0.2524, 0.4927, 0.2196, 0.4895, 0.2196, 0.4739, 0.9261, 0.6277, 0.9547, 0.6277, 0.9547, 0.6803, 0.9261, 0.6803, 0.0417, 0.7759, 0.04084, 0.7426, 0.09234, 0.7572, 0.0917, 0.7637, 0.702, 0.227, 0.7187, 0.1976, 0.7576, 0.2355, 0.7545, 0.2406, 0.4732, 0.2993, 0.4729, 0.3231, 0.4402, 0.3273, 0.4405, 0.3049, 0.2609, 0.4171, 0.2712, 0.4419, 0.2481, 0.4489, 0.2396, 0.4285, 0.2396, 0.4285, 0.2481, 0.4489, 0.2165, 0.4585, 0.2106, 0.4441, 0.6941, 0.003911, 0.6941, 0.03805, 0.6418, 0.02329, 0.6397, 0.003911, 0.6942, 0.2272, 0.6942, 0.2612, 0.6398, 0.2612, 0.6416, 0.2409, 0.6941, 0.03805, 0.6771, 0.06757, 0.6391, 0.02896, 0.6418, 0.02329, 0.274, 0.6587, 0.2506, 0.662, 0.252, 0.6288, 0.274, 0.6258, 0.227, 0.3758, 0.246, 0.3948, 0.2274, 0.4101, 0.2117, 0.3945, 0.2117, 0.3945, 0.2274, 0.4101, 0.2019, 0.431, 0.1908, 0.42, 0.7993, 0.02076, 0.8274, 0.003911, 0.8544, 0.05098, 0.8378, 0.05865, 0.05915, 0.8049, 0.0417, 0.7759, 0.0917, 0.7637, 0.1035, 0.7804, 0.7022, 0.2609, 0.702, 0.227, 0.7545, 0.2406, 0.7564, 0.2609, 0.3781, 0.4063, 0.3782, 0.4343, 0.3455, 0.4317, 0.3454, 0.4054, 0.1799, 0.3506, 0.2047, 0.3609, 0.1933, 0.3822, 0.1729, 0.3737, 0.1729, 0.3737, 0.1933, 0.3822, 0.1778, 0.4113, 0.1633, 0.4053, 0.9513, 0.7653, 0.9669, 0.7657, 0.9669, 0.8182, 0.9513, 0.8178, 0.9638, 0.4166, 0.9766, 0.4184, 0.9766, 0.4717, 0.9638, 0.4699, 0.9261, 0.5674, 0.9547, 0.5674, 0.9547, 0.6199, 0.9261, 0.6199, 0.3782, 0.3497, 0.3781, 0.3778, 0.3454, 0.3786, 0.3455, 0.3522, 0.1268, 0.3454, 0.1536, 0.3454, 0.1512, 0.3694, 0.1291, 0.3694, 0.1291, 0.3694, 0.1512, 0.3694, 0.148, 0.4023, 0.1324, 0.4023, 0.7833, 0.05007, 0.7993, 0.02076, 0.8378, 0.05865, 0.8351, 0.06371, 0.7755, 0.003911, 0.7754, 0.03786, 0.7232, 0.02333, 0.7212, 0.003911, 0.3084, 0.7605, 0.3243, 0.789, 0.2729, 0.8036, 0.2618, 0.7881, 0.3786, 0.2994, 0.3783, 0.3233, 0.3456, 0.3274, 0.3459, 0.305, 0.07563, 0.3609, 0.1004, 0.3506, 0.1074, 0.3737, 0.08701, 0.3822, 0.08701, 0.3822, 0.1074, 0.3737, 0.117, 0.4053, 0.1026, 0.4113, 0.6771, 0.06757, 0.6477, 0.08457, 0.6206, 0.03766, 0.6391, 0.02896, 0.7754, 0.03786, 0.7583, 0.06717, 0.7204, 0.02917, 0.7232, 0.02333, 0.3243, 0.789, 0.3234, 0.8222, 0.2735, 0.8101, 0.2729, 0.8036, 0.5677, 0.4778, 0.5679, 0.4979, 0.5352, 0.491, 0.5349, 0.4721, 0.03433, 0.3948, 0.05331, 0.3758, 0.06863, 0.3945, 0.053, 0.4101, 0.053, 0.4101, 0.06863, 0.3945, 0.08956, 0.42, 0.07849, 0.431, 0.1392, 0.6428, 0.1686, 0.6258, 0.1958, 0.6729, 0.1782, 0.6807, 0.7838, 0.08399, 0.7833, 0.05007, 0.8351, 0.06371, 0.8371, 0.08399, 0.9625, 0.6277, 0.9769, 0.6291, 0.9769, 0.6821, 0.9625, 0.6808, 0.5673, 0.4278, 0.5675, 0.4542, 0.5347, 0.4499, 0.5346, 0.4252, 0.009147, 0.4419, 0.01942, 0.4171, 0.04071, 0.4285, 0.03225, 0.4489, 0.03225, 0.4489, 0.04071, 0.4285, 0.0698, 0.4441, 0.06382, 0.4585, 0.3945, 0.9615, 0.3659, 0.9615, 0.3659, 0.909, 0.3945, 0.909, 0.4685, 0.97, 0.44, 0.97, 0.44, 0.9174, 0.4685, 0.9174, 0.1223, 0.6723, 0.1392, 0.6428, 0.1782, 0.6807, 0.1749, 0.6859, 0.5672, 0.3713, 0.5672, 0.3999, 0.5345, 0.3989, 0.5345, 0.3721, 0.003911, 0.4951, 0.003911, 0.4683, 0.02794, 0.4706, 0.02794, 0.4927, 0.02794, 0.4927, 0.02794, 0.4706, 0.06076, 0.4739, 0.06076, 0.4895, 0.8302, 0.09239, 0.8462, 0.1209, 0.7947, 0.1355, 0.7835, 0.12, 0.7583, 0.06717, 0.7288, 0.08399, 0.7019, 0.03783, 0.7204, 0.02917, 0.3234, 0.8222, 0.306, 0.8512, 0.2618, 0.8268, 0.2735, 0.8101, 0.5675, 0.3167, 0.5673, 0.3432, 0.5346, 0.3457, 0.5347, 0.3208, 0.01942, 0.5462, 0.009147, 0.5214, 0.03225, 0.5144, 0.04071, 0.5348, 0.04071, 0.5348, 0.03225, 0.5144, 0.06382, 0.5048, 0.0698, 0.5193, 0.8462, 0.1209, 0.8453, 0.1542, 0.7953, 0.142, 0.7947, 0.1355, 0.05782, 0.6428, 0.08724, 0.6258, 0.1144, 0.6729, 0.09682, 0.6807, 0.8744, 0.02029, 0.8981, 0.003911, 0.9253, 0.05057, 0.9116, 0.05785, 0.9227, 0.2174, 0.9009, 0.2206, 0.9022, 0.1872, 0.9227, 0.1842, 0.05331, 0.5875, 0.03433, 0.5685, 0.053, 0.5532, 0.06863, 0.5689, 0.06863, 0.5689, 0.053, 0.5532, 0.07849, 0.5323, 0.08956, 0.5434, 0.1026, 0.552, 0.08956, 0.5434, 0.07849, 0.5323, 0.0698, 0.5193, 0.06382, 0.5048, 0.06076, 0.4895, 0.06076, 0.4739, 0.06382, 0.4585, 0.0698, 0.4441, 0.07849, 0.431, 0.08956, 0.42, 0.1026, 0.4113, 0.117, 0.4053, 0.1324, 0.4023, 0.148, 0.4023, 0.1633, 0.4053, 0.1778, 0.4113, 0.1908, 0.42, 0.2019, 0.431, 0.2106, 0.4441, 0.2165, 0.4585, 0.2196, 0.4739, 0.2196, 0.4895, 0.2165, 0.5048, 0.2106, 0.5193, 0.2019, 0.5323, 0.1908, 0.5434, 0.1778, 0.552, 0.1633, 0.558, 0.148, 0.5611, 0.1324, 0.5611, 0.117, 0.558, 0.6212, 0.7019, 0.5943, 0.6897, 0.5943, 0.6645, 0.6212, 0.6729, 0.621, 0.3066, 0.5944, 0.3167, 0.5946, 0.2929, 0.6213, 0.2791, 0.6208, 0.337, 0.5942, 0.3432, 0.5944, 0.3167, 0.621, 0.3066, 0.6207, 0.3693, 0.5941, 0.3713, 0.5942, 0.3432, 0.6208, 0.337, 0.6207, 0.4022, 0.5941, 0.3999, 0.5941, 0.3713, 0.6207, 0.3693, 0.6208, 0.4344, 0.5942, 0.4279, 0.5941, 0.3999, 0.6207, 0.4022, 0.621, 0.4646, 0.5944, 0.4542, 0.5942, 0.4279, 0.6208, 0.4344, 0.6213, 0.4918, 0.5946, 0.4778, 0.5944, 0.4542, 0.621, 0.4646, 0.3334, 0.8543, 0.3553, 0.8543, 0.3581, 0.8828, 0.3367, 0.887, 0.3367, 0.8216, 0.3581, 0.8259, 0.3553, 0.8543, 0.3334, 0.8543, 0.4319, 0.313, 0.4052, 0.3233, 0.4055, 0.2994, 0.4321, 0.2856, 0.4317, 0.3435, 0.4051, 0.3497, 0.4052, 0.3233, 0.4319, 0.313, 0.4316, 0.3757, 0.405, 0.3778, 0.4051, 0.3497, 0.4317, 0.3435, 0.4316, 0.4086, 0.405, 0.4063, 0.405, 0.3778, 0.4316, 0.3757, 0.4317, 0.4408, 0.4051, 0.4343, 0.405, 0.4063, 0.4316, 0.4086, 0.4319, 0.4711, 0.4052, 0.4607, 0.4051, 0.4343, 0.4317, 0.4408, 0.4321, 0.4983, 0.4055, 0.4844, 0.4052, 0.4607, 0.4319, 0.4711, 0.767, 0.9696, 0.7453, 0.9674, 0.7453, 0.9389, 0.767, 0.9367, 0.5264, 0.3128, 0.4998, 0.3231, 0.5001, 0.2993, 0.5267, 0.2854, 0.5262, 0.3431, 0.4996, 0.3495, 0.4998, 0.3231, 0.5264, 0.3128, 0.526, 0.3754, 0.4995, 0.3775, 0.4996, 0.3495, 0.5262, 0.3431, 0.526, 0.4082, 0.4995, 0.4061, 0.4995, 0.3775, 0.526, 0.3754, 0.5262, 0.4405, 0.4996, 0.4341, 0.4995, 0.4061, 0.526, 0.4082, 0.5264, 0.4708, 0.4998, 0.4605, 0.4996, 0.4341, 0.5262, 0.4405, 0.5267, 0.4982, 0.5001, 0.4843, 0.4998, 0.4605, 0.5264, 0.4708, 0.7082, 0.9702, 0.6864, 0.9681, 0.6864, 0.9395, 0.7082, 0.9373, 0.6212, 0.5446, 0.5943, 0.5529, 0.5943, 0.5278, 0.6212, 0.5156, 0.6212, 0.576, 0.5943, 0.5803, 0.5943, 0.5529, 0.6212, 0.5446, 0.6212, 0.6087, 0.5943, 0.6087, 0.5943, 0.5803, 0.6212, 0.576, 0.6212, 0.6414, 0.5943, 0.6372, 0.5943, 0.6087, 0.6212, 0.6087, 0.9579, 0.19, 0.9797, 0.1922, 0.9797, 0.2207, 0.9579, 0.2229, 0.02865, 0.1276, 0.02297, 0.1562, 0.003911, 0.1543, 0.01032, 0.1221, 0.03979, 0.1008, 0.02865, 0.1276, 0.01032, 0.1221, 0.0229, 0.09172, 0.05596, 0.07655, 0.03979, 0.1008, 0.0229, 0.09172, 0.04116, 0.06439, 0.6938, 0.5027, 0.6886, 0.5082, 0.6879, 0.5028, 0.6932, 0.4976, 0.1008, 0.03979, 0.07655, 0.05596, 0.06439, 0.04116, 0.09172, 0.0229, 0.1276, 0.02865, 0.1008, 0.03979, 0.09172, 0.0229, 0.1221, 0.01032, 0.1562, 0.02297, 0.1276, 0.02865, 0.1221, 0.01032, 0.1543, 0.003911, 0.8718, 0.6631, 0.8811, 0.6631, 0.8811, 0.6689, 0.8718, 0.6689, 0.2138, 0.02865, 0.1853, 0.02297, 0.1872, 0.003911, 0.2194, 0.01032, 0.2407, 0.03979, 0.2138, 0.02865, 0.2194, 0.01032, 0.2498, 0.0229, 0.2649, 0.05596, 0.2407, 0.03979, 0.2498, 0.0229, 0.2771, 0.04116, 0.02259, 0.833, 0.01434, 0.833, 0.01434, 0.8275, 0.02259, 0.8275, 0.3017, 0.1008, 0.2855, 0.07655, 0.3003, 0.06439, 0.3186, 0.09172, 0.3128, 0.1276, 0.3017, 0.1008, 0.3186, 0.09172, 0.3312, 0.1221, 0.3185, 0.1562, 0.3128, 0.1276, 0.3312, 0.1221, 0.3376, 0.1543, 0.7453, 0.5952, 0.7781, 0.5952, 0.771, 0.6268, 0.7524, 0.6268, 0.3128, 0.2138, 0.3185, 0.1853, 0.3376, 0.1872, 0.3312, 0.2194, 0.3017, 0.2407, 0.3128, 0.2138, 0.3312, 0.2194, 0.3186, 0.2498, 0.2855, 0.2649, 0.3017, 0.2407, 0.3186, 0.2498, 0.3003, 0.2771, 0.7664, 0.8471, 0.757, 0.8471, 0.757, 0.8413, 0.7664, 0.8413, 0.2407, 0.3017, 0.2649, 0.2855, 0.2771, 0.3003, 0.2498, 0.3186, 0.2138, 0.3128, 0.2407, 0.3017, 0.2498, 0.3186, 0.2194, 0.3312, 0.1853, 0.3185, 0.2138, 0.3128, 0.2194, 0.3312, 0.1872, 0.3376, 0.3561, 0.5746, 0.3644, 0.5746, 0.3644, 0.5801, 0.3561, 0.5801, 0.1276, 0.3128, 0.1562, 0.3185, 0.1543, 0.3376, 0.1221, 0.3312, 0.1008, 0.3017, 0.1276, 0.3128, 0.1221, 0.3312, 0.09172, 0.3186, 0.07655, 0.2855, 0.1008, 0.3017, 0.09172, 0.3186, 0.06439, 0.3003, 0.6864, 0.5958, 0.7193, 0.5958, 0.7121, 0.6274, 0.6936, 0.6274, 0.03979, 0.2407, 0.05596, 0.2649, 0.04116, 0.2771, 0.0229, 0.2498, 0.02865, 0.2138, 0.03979, 0.2407, 0.0229, 0.2498, 0.01032, 0.2194, 0.02297, 0.1853, 0.02865, 0.2138, 0.01032, 0.2194, 0.003911, 0.1872, 0.03705, 0.1576, 0.03705, 0.1839, 0.02297, 0.1853, 0.02297, 0.1562, 0.04219, 0.1317, 0.03705, 0.1576, 0.02297, 0.1562, 0.02865, 0.1276, 0.05227, 0.1074, 0.04219, 0.1317, 0.02865, 0.1276, 0.03979, 0.1008, 0.0669, 0.08552, 0.05227, 0.1074, 0.03979, 0.1008, 0.05596, 0.07655, 0.08552, 0.0669, 0.0669, 0.08552, 0.05596, 0.07655, 0.07655, 0.05596, 0.1074, 0.05227, 0.08552, 0.0669, 0.07655, 0.05596, 0.1008, 0.03979, 0.1317, 0.04219, 0.1074, 0.05227, 0.1008, 0.03979, 0.1276, 0.02865, 0.1576, 0.03705, 0.1317, 0.04219, 0.1276, 0.02865, 0.1562, 0.02297, 0.1839, 0.03705, 0.1576, 0.03705, 0.1562, 0.02297, 0.1853, 0.02297, 0.2097, 0.04219, 0.1839, 0.03705, 0.1853, 0.02297, 0.2138, 0.02865, 0.2341, 0.05227, 0.2097, 0.04219, 0.2138, 0.02865, 0.2407, 0.03979, 0.256, 0.0669, 0.2341, 0.05227, 0.2407, 0.03979, 0.2649, 0.05596, 0.2746, 0.08552, 0.256, 0.0669, 0.2649, 0.05596, 0.2855, 0.07655, 0.2892, 0.1074, 0.2746, 0.08552, 0.2855, 0.07655, 0.3017, 0.1008, 0.2993, 0.1317, 0.2892, 0.1074, 0.3017, 0.1008, 0.3128, 0.1276, 0.3044, 0.1576, 0.2993, 0.1317, 0.3128, 0.1276, 0.3185, 0.1562, 0.3044, 0.1839, 0.3044, 0.1576, 0.3185, 0.1562, 0.3185, 0.1853, 0.2993, 0.2097, 0.3044, 0.1839, 0.3185, 0.1853, 0.3128, 0.2138, 0.2892, 0.2341, 0.2993, 0.2097, 0.3128, 0.2138, 0.3017, 0.2407, 0.2746, 0.256, 0.2892, 0.2341, 0.3017, 0.2407, 0.2855, 0.2649, 0.256, 0.2746, 0.2746, 0.256, 0.2855, 0.2649, 0.2649, 0.2855, 0.2341, 0.2892, 0.256, 0.2746, 0.2649, 0.2855, 0.2407, 0.3017, 0.2097, 0.2993, 0.2341, 0.2892, 0.2407, 0.3017, 0.2138, 0.3128, 0.1839, 0.3044, 0.2097, 0.2993, 0.2138, 0.3128, 0.1853, 0.3185, 0.1576, 0.3044, 0.1839, 0.3044, 0.1853, 0.3185, 0.1562, 0.3185, 0.1317, 0.2993, 0.1576, 0.3044, 0.1562, 0.3185, 0.1276, 0.3128, 0.1074, 0.2892, 0.1317, 0.2993, 0.1276, 0.3128, 0.1008, 0.3017, 0.08552, 0.2746, 0.1074, 0.2892, 0.1008, 0.3017, 0.07655, 0.2855, 0.0669, 0.256, 0.08552, 0.2746, 0.07655, 0.2855, 0.05596, 0.2649, 0.05227, 0.2341, 0.0669, 0.256, 0.05596, 0.2649, 0.03979, 0.2407, 0.04219, 0.2097, 0.05227, 0.2341, 0.03979, 0.2407, 0.02865, 0.2138, 0.03705, 0.1839, 0.04219, 0.2097, 0.02865, 0.2138, 0.02297, 0.1853, 0.9434, 0.7685, 0.9435, 0.7943, 0.9266, 0.7942, 0.9265, 0.7685, 0.9011, 0.6742, 0.9009, 0.6499, 0.9178, 0.6498, 0.918, 0.6742, 0.9435, 0.7943, 0.9434, 0.8206, 0.9265, 0.8206, 0.9266, 0.7942, 0.9009, 0.6499, 0.9007, 0.624, 0.9177, 0.624, 0.9178, 0.6498, 0.9434, 0.8206, 0.9433, 0.8465, 0.9264, 0.8464, 0.9265, 0.8206, 0.9007, 0.624, 0.9007, 0.5977, 0.9176, 0.5977, 0.9177, 0.624, 0.9433, 0.8465, 0.9432, 0.8709, 0.9263, 0.8709, 0.9264, 0.8464, 0.901, 0.8713, 0.9008, 0.847, 0.9178, 0.847, 0.918, 0.8713, 0.9007, 0.5977, 0.9007, 0.5719, 0.9177, 0.5719, 0.9176, 0.5977, 0.9432, 0.8709, 0.9429, 0.8929, 0.926, 0.8929, 0.9263, 0.8709, 0.9008, 0.847, 0.9007, 0.8212, 0.9176, 0.8212, 0.9178, 0.847, 0.9007, 0.5719, 0.9009, 0.5476, 0.9178, 0.5475, 0.9177, 0.5719, 0.9501, 0.003911, 0.9501, 0.02428, 0.9332, 0.02428, 0.9332, 0.003911, 0.9007, 0.8212, 0.9007, 0.7949, 0.9176, 0.7948, 0.9176, 0.8212, 0.9009, 0.5476, 0.9011, 0.5257, 0.918, 0.5256, 0.9178, 0.5475, 0.9501, 0.02428, 0.9501, 0.04752, 0.9331, 0.04752, 0.9332, 0.02428, 0.9007, 0.7949, 0.9007, 0.769, 0.9176, 0.769, 0.9176, 0.7948, 0.9011, 0.5257, 0.9014, 0.507, 0.9183, 0.507, 0.918, 0.5256, 0.9501, 0.04752, 0.9501, 0.07273, 0.9331, 0.07273, 0.9331, 0.04752, 0.9007, 0.769, 0.9008, 0.7446, 0.9178, 0.7446, 0.9176, 0.769, 0.9013, 0.8931, 0.901, 0.8713, 0.918, 0.8713, 0.9182, 0.8931, 0.9501, 0.07273, 0.9501, 0.09894, 0.9331, 0.09894, 0.9331, 0.07273, 0.9008, 0.7446, 0.901, 0.7227, 0.918, 0.7226, 0.9178, 0.7446, 0.9501, 0.09894, 0.9501, 0.1251, 0.9331, 0.1251, 0.9331, 0.09894, 0.901, 0.7227, 0.9013, 0.704, 0.9182, 0.7039, 0.918, 0.7226, 0.9501, 0.1251, 0.9501, 0.1503, 0.9331, 0.1503, 0.9331, 0.1251, 0.9429, 0.704, 0.9432, 0.7224, 0.9263, 0.7224, 0.926, 0.7039, 0.9501, 0.1503, 0.9501, 0.1736, 0.9332, 0.1736, 0.9331, 0.1503, 0.9432, 0.7224, 0.9433, 0.7442, 0.9264, 0.7442, 0.9263, 0.7224, 0.9501, 0.1736, 0.9501, 0.1939, 0.9332, 0.1939, 0.9332, 0.1736, 0.9433, 0.7442, 0.9434, 0.7685, 0.9265, 0.7685, 0.9264, 0.7442, 0.3884, 0.2121, 0.4046, 0.2283, 0.3939, 0.2415, 0.3753, 0.2228, 0.3756, 0.1929, 0.3884, 0.2121, 0.3753, 0.2228, 0.3606, 0.2009, 0.3668, 0.1717, 0.3756, 0.1929, 0.3606, 0.2009, 0.3505, 0.1766, 0.3623, 0.1491, 0.3668, 0.1717, 0.3505, 0.1766, 0.3454, 0.1508, 0.3623, 0.1261, 0.3623, 0.1491, 0.3454, 0.1508, 0.3454, 0.1244, 0.3668, 0.1035, 0.3623, 0.1261, 0.3454, 0.1244, 0.3505, 0.09861, 0.3756, 0.08228, 0.3668, 0.1035, 0.3505, 0.09861, 0.3606, 0.07428, 0.3884, 0.06315, 0.3756, 0.08228, 0.3606, 0.07428, 0.3753, 0.05238, 0.4046, 0.04688, 0.3884, 0.06315, 0.3753, 0.05238, 0.3939, 0.03376, 0.4238, 0.0341, 0.4046, 0.04688, 0.3939, 0.03376, 0.4158, 0.01913, 0.445, 0.02529, 0.4238, 0.0341, 0.4158, 0.01913, 0.4401, 0.009049, 0.4676, 0.02081, 0.445, 0.02529, 0.4401, 0.009049, 0.4659, 0.003911, 0.4906, 0.02081, 0.4676, 0.02081, 0.4659, 0.003911, 0.4923, 0.003911, 0.5132, 0.02529, 0.4906, 0.02081, 0.4923, 0.003911, 0.5181, 0.009049, 0.5344, 0.0341, 0.5132, 0.02529, 0.5181, 0.009049, 0.5424, 0.01913, 0.5536, 0.04688, 0.5344, 0.0341, 0.5424, 0.01913, 0.5643, 0.03376, 0.5698, 0.06315, 0.5536, 0.04688, 0.5643, 0.03376, 0.5829, 0.05238, 0.5826, 0.08228, 0.5698, 0.06315, 0.5829, 0.05238, 0.5976, 0.07428, 0.5914, 0.1035, 0.5826, 0.08228, 0.5976, 0.07428, 0.6077, 0.09861, 0.5959, 0.1261, 0.5914, 0.1035, 0.6077, 0.09861, 0.6128, 0.1244, 0.5959, 0.1491, 0.5959, 0.1261, 0.6128, 0.1244, 0.6128, 0.1508, 0.5914, 0.1717, 0.5959, 0.1491, 0.6128, 0.1508, 0.6077, 0.1766, 0.5826, 0.1929, 0.5914, 0.1717, 0.6077, 0.1766, 0.5976, 0.2009, 0.5698, 0.2121, 0.5826, 0.1929, 0.5976, 0.2009, 0.5829, 0.2228, 0.5536, 0.2283, 0.5698, 0.2121, 0.5829, 0.2228, 0.5643, 0.2415, 0.5344, 0.2411, 0.5536, 0.2283, 0.5643, 0.2415, 0.5424, 0.2561, 0.5132, 0.2499, 0.5344, 0.2411, 0.5424, 0.2561, 0.5181, 0.2662, 0.4906, 0.2544, 0.5132, 0.2499, 0.5181, 0.2662, 0.4923, 0.2713, 0.4676, 0.2544, 0.4906, 0.2544, 0.4923, 0.2713, 0.4659, 0.2713, 0.445, 0.2499, 0.4676, 0.2544, 0.4659, 0.2713, 0.4401, 0.2662, 0.4238, 0.2411, 0.445, 0.2499, 0.4401, 0.2662, 0.4158, 0.2561, 0.4046, 0.2283, 0.4238, 0.2411, 0.4158, 0.2561, 0.3939, 0.2415, 0.9747, 0.7905, 0.9747, 0.7653, 0.9948, 0.7677, 0.9948, 0.7914, 0.2854, 0.9541, 0.2854, 0.981, 0.2808, 0.9786, 0.2808, 0.9565, 0.2808, 0.9565, 0.2808, 0.9786, 0.2618, 0.9754, 0.2618, 0.9597, 0.9735, 0.9294, 0.9735, 0.9009, 0.9936, 0.9021, 0.9936, 0.9289, 0.5896, 0.9574, 0.5896, 0.9843, 0.585, 0.9819, 0.585, 0.9598, 0.585, 0.9598, 0.585, 0.9819, 0.566, 0.9787, 0.566, 0.963, 0.1702, 0.9655, 0.1702, 0.9928, 0.1501, 0.993, 0.1501, 0.9673, 0.9293, 0.9613, 0.9293, 0.9881, 0.9247, 0.9858, 0.9247, 0.9637, 0.9247, 0.9637, 0.9247, 0.9858, 0.9057, 0.9825, 0.9057, 0.9669, 0.02401, 0.9696, 0.02401, 0.9917, 0.003911, 0.9933, 0.003911, 0.9725, 0.9861, 0.5931, 0.9861, 0.6199, 0.9816, 0.6175, 0.9816, 0.5954, 0.9816, 0.5954, 0.9816, 0.6175, 0.9625, 0.6143, 0.9625, 0.5987, 0.9944, 0.8268, 0.9944, 0.8532, 0.9744, 0.8508, 0.9744, 0.826, 0.3168, 0.9541, 0.3168, 0.981, 0.3122, 0.9786, 0.3122, 0.9565, 0.3122, 0.9565, 0.3122, 0.9786, 0.2932, 0.9754, 0.2932, 0.9597, 0.9685, 0.9899, 0.9685, 0.9613, 0.9885, 0.9622, 0.9885, 0.989, 0.107, 0.9605, 0.107, 0.9874, 0.1024, 0.985, 0.1024, 0.9629, 0.1024, 0.9629, 0.1024, 0.985, 0.08335, 0.9818, 0.08335, 0.9661, 0.9744, 0.8881, 0.9744, 0.8617, 0.9944, 0.861, 0.9944, 0.8858, 0.06444, 0.963, 0.06444, 0.9899, 0.05988, 0.9875, 0.05988, 0.9654, 0.05988, 0.9654, 0.05988, 0.9875, 0.04084, 0.9843, 0.04084, 0.9686, 0.7169, 0.9961, 0.7169, 0.9759, 0.7369, 0.9736, 0.7369, 0.9926, 0.3581, 0.9552, 0.3581, 0.9821, 0.3535, 0.9797, 0.3535, 0.9576, 0.3535, 0.9576, 0.3535, 0.9797, 0.3345, 0.9765, 0.3345, 0.9608, 0.9945, 0.7046, 0.9945, 0.731, 0.9745, 0.7287, 0.9745, 0.7039, 0.7928, 0.9784, 0.7928, 0.9515, 0.7974, 0.9539, 0.7974, 0.976, 0.7974, 0.976, 0.7974, 0.9539, 0.8164, 0.9571, 0.8164, 0.9728, 0.9873, 0.2763, 0.9873, 0.3049, 0.9672, 0.304, 0.9672, 0.2771, 0.9638, 0.3529, 0.9638, 0.3261, 0.9684, 0.3284, 0.9684, 0.3505, 0.9684, 0.3505, 0.9684, 0.3284, 0.9874, 0.3317, 0.9874, 0.3473, 0.2329, 0.9926, 0.2329, 0.9661, 0.2529, 0.9655, 0.2529, 0.9903, 0.6018, 0.9903, 0.6018, 0.9635, 0.6063, 0.9659, 0.6063, 0.988, 0.6063, 0.988, 0.6063, 0.9659, 0.6254, 0.9691, 0.6254, 0.9847, 0.5631, 0.8808, 0.5433, 0.8764, 0.5455, 0.8564, 0.5641, 0.8606, 0.5345, 0.9843, 0.5345, 0.9574, 0.5391, 0.9598, 0.5391, 0.9819, 0.5391, 0.9819, 0.5391, 0.9598, 0.5581, 0.963, 0.5581, 0.9787, 0.3945, 0.9708, 0.3945, 0.9944, 0.3745, 0.9915, 0.3745, 0.9693, 0.8243, 0.9784, 0.8243, 0.9515, 0.8288, 0.9539, 0.8288, 0.976, 0.8288, 0.976, 0.8288, 0.9539, 0.8479, 0.9571, 0.8479, 0.9728, 0.1423, 0.9655, 0.1423, 0.9934, 0.1223, 0.9918, 0.1223, 0.9655, 0.9638, 0.3876, 0.9638, 0.3607, 0.9684, 0.3631, 0.9684, 0.3852, 0.9684, 0.3852, 0.9684, 0.3631, 0.9874, 0.3663, 0.9874, 0.382, 0.1965, 0.9933, 0.1965, 0.9652, 0.2166, 0.9654, 0.2166, 0.9917, 0.6346, 0.9903, 0.6346, 0.9635, 0.6391, 0.9659, 0.6391, 0.988, 0.6391, 0.988, 0.6391, 0.9659, 0.6582, 0.9691, 0.6582, 0.9847, 0.4023, 0.9946, 0.4023, 0.9708, 0.4224, 0.9693, 0.4224, 0.9918, 0.9371, 0.9881, 0.9371, 0.9613, 0.9416, 0.9637, 0.9416, 0.9858, 0.9416, 0.9858, 0.9416, 0.9637, 0.9607, 0.9669, 0.9607, 0.9825, 0.5616, 0.7097, 0.5898, 0.7266, 0.5512, 0.7644, 0.5345, 0.7568, 0.279, 0.7358, 0.2619, 0.7064, 0.3141, 0.6919, 0.3168, 0.6977, 0.4023, 0.909, 0.4309, 0.909, 0.4309, 0.9615, 0.4023, 0.9615, 0.9513, 0.826, 0.9666, 0.8268, 0.9666, 0.8796, 0.9513, 0.8789, 0.9579, 0.00508, 0.9728, 0.003911, 0.9728, 0.0566, 0.9579, 0.05777, 0.7496, 0.1714, 0.72, 0.1548, 0.7572, 0.1176, 0.7757, 0.1262, 0.9155, 0.4992, 0.9007, 0.4692, 0.9439, 0.4701, 0.9539, 0.4878, 0.2619, 0.7064, 0.2618, 0.6724, 0.3161, 0.6724, 0.3141, 0.6919, 0.09496, 0.8294, 0.1099, 0.8585, 0.0591, 0.8721, 0.05667, 0.8672, 0.4321, 0.8674, 0.4307, 0.9011, 0.3802, 0.9011, 0.3829, 0.881, 0.068, 0.8127, 0.09496, 0.8294, 0.05667, 0.8672, 0.04084, 0.8597, 0.72, 0.1548, 0.7026, 0.1259, 0.7544, 0.1117, 0.7572, 0.1176, 0.9007, 0.4692, 0.9007, 0.439, 0.9453, 0.4639, 0.9439, 0.4701, 0.4764, 0.9174, 0.5049, 0.9174, 0.5049, 0.97, 0.4764, 0.97, 0.9625, 0.5084, 0.9769, 0.507, 0.9769, 0.56, 0.9625, 0.5614, 0.9156, 0.4088, 0.9007, 0.3789, 0.944, 0.3795, 0.9539, 0.3972, 0.7026, 0.1259, 0.7021, 0.09239, 0.7563, 0.09239, 0.7544, 0.1117, 0.9007, 0.439, 0.9155, 0.4166, 0.9559, 0.4519, 0.9453, 0.4639, 0.4182, 0.8383, 0.4321, 0.8674, 0.3829, 0.881, 0.3808, 0.876, 0.8499, 0.2367, 0.8485, 0.2705, 0.7979, 0.2705, 0.8005, 0.2503, 0.8522, 0.9103, 0.849, 0.9437, 0.803, 0.9437, 0.8066, 0.9238, 0.3927, 0.8216, 0.4182, 0.8383, 0.3808, 0.876, 0.3659, 0.8685, 0.9007, 0.3789, 0.9007, 0.3486, 0.9453, 0.3733, 0.944, 0.3795, 0.03249, 0.9618, 0.003911, 0.9618, 0.003911, 0.9092, 0.03249, 0.9092, 0.1119, 0.9527, 0.08335, 0.9527, 0.08335, 0.9002, 0.1119, 0.9002, 0.9579, 0.06696, 0.9723, 0.06559, 0.9723, 0.1186, 0.9579, 0.12, 0.456, 0.9096, 0.44, 0.88, 0.4875, 0.8739, 0.4983, 0.8911, 0.9007, 0.3486, 0.9156, 0.3261, 0.956, 0.3613, 0.9453, 0.3733, 0.836, 0.2076, 0.8499, 0.2367, 0.8005, 0.2503, 0.7985, 0.2454, 0.8415, 0.8815, 0.8522, 0.9103, 0.8066, 0.9238, 0.8054, 0.919, 0.86, 0.1842, 0.8931, 0.1891, 0.8931, 0.2321, 0.8734, 0.2275, 0.8104, 0.191, 0.836, 0.2076, 0.7985, 0.2454, 0.7835, 0.2379, 0.8197, 0.8652, 0.8415, 0.8815, 0.8054, 0.919, 0.7928, 0.9118, 0.44, 0.88, 0.44, 0.848, 0.4886, 0.8674, 0.4875, 0.8739, 0.3295, 0.8949, 0.3581, 0.8949, 0.3581, 0.9474, 0.3295, 0.9474, 0.9513, 0.7047, 0.9667, 0.7039, 0.9667, 0.7567, 0.9513, 0.7575, 0.666, 0.6167, 0.6779, 0.6147, 0.6779, 0.668, 0.666, 0.67, 0.3214, 0.9166, 0.3054, 0.9463, 0.2633, 0.9282, 0.2741, 0.9109, 0.2119, 0.8971, 0.1965, 0.8671, 0.2417, 0.8643, 0.2521, 0.8818, 0.8555, 0.1718, 0.854, 0.1381, 0.9032, 0.1517, 0.9059, 0.1718, 0.44, 0.848, 0.456, 0.8221, 0.4999, 0.8534, 0.4886, 0.8674, 0.1264, 0.9573, 0.1236, 0.9289, 0.1759, 0.9237, 0.1787, 0.9522, 0.5877, 0.9262, 0.5685, 0.9496, 0.5345, 0.9229, 0.5375, 0.9172, 0.1237, 0.8923, 0.1223, 0.8585, 0.1715, 0.8721, 0.1741, 0.8923, 0.6023, 0.8406, 0.6023, 0.874, 0.5631, 0.8808, 0.5641, 0.8606, 0.5904, 0.8995, 0.5877, 0.9262, 0.5375, 0.9172, 0.5367, 0.9012, 0.1965, 0.8671, 0.1965, 0.8358, 0.243, 0.8579, 0.2417, 0.8643, 0.854, 0.1381, 0.8678, 0.109, 0.9052, 0.1468, 0.9032, 0.1517, 0.9007, 0.9009, 0.9293, 0.9009, 0.9293, 0.9535, 0.9007, 0.9535, 0.3214, 0.8847, 0.3214, 0.9166, 0.2741, 0.9109, 0.273, 0.9045, 0.5881, 0.8887, 0.5904, 0.8995, 0.5367, 0.9012, 0.5345, 0.8904, 0.1223, 0.8585, 0.1362, 0.8294, 0.1736, 0.8672, 0.1715, 0.8721, 0.9041, 0.3182, 0.9007, 0.2848, 0.946, 0.2983, 0.9497, 0.3182, 0.1965, 0.8358, 0.2119, 0.8115, 0.2539, 0.8449, 0.243, 0.8579, 0.8678, 0.109, 0.8932, 0.09239, 0.9201, 0.1393, 0.9052, 0.1468, 0.5889, 0.8135, 0.6023, 0.8406, 0.5641, 0.8606, 0.5602, 0.8556, 0.3054, 0.8591, 0.3214, 0.8847, 0.273, 0.9045, 0.2618, 0.8907, 0.2427, 0.6523, 0.2427, 0.6857, 0.2036, 0.6927, 0.2051, 0.6726, 0.2539, 0.7741, 0.2376, 0.8037, 0.194, 0.7824, 0.2051, 0.7653, 0.5658, 0.8001, 0.5889, 0.8135, 0.5602, 0.8556, 0.5454, 0.8496, 0.1362, 0.8294, 0.1617, 0.8128, 0.1885, 0.8597, 0.1736, 0.8672, 0.9007, 0.2848, 0.9111, 0.2561, 0.9471, 0.2936, 0.946, 0.2983, 0.9547, 0.5595, 0.9261, 0.5595, 0.9261, 0.507, 0.9547, 0.507, 0.86, 0.9229, 0.8886, 0.9229, 0.8886, 0.9754, 0.86, 0.9754, 0.5549, 0.7976, 0.5658, 0.8001, 0.5454, 0.8496, 0.5345, 0.8472, 0.5128, 0.8699, 0.5264, 0.8717, 0.5264, 0.9246, 0.5128, 0.9229, 0.8647, 0.08266, 0.8622, 0.04912, 0.91, 0.06263, 0.9132, 0.08266, 0.04084, 0.7063, 0.04084, 0.6723, 0.0935, 0.6859, 0.09524, 0.7063, 0.9111, 0.2561, 0.9326, 0.2399, 0.9594, 0.2864, 0.9471, 0.2936, 0.2316, 0.6258, 0.2427, 0.6523, 0.2051, 0.6726, 0.2043, 0.6682, 0.2539, 0.7413, 0.2539, 0.7741, 0.2051, 0.7653, 0.2041, 0.7588, 0.8453, 0.1542, 0.8278, 0.1832, 0.7835, 0.1587, 0.7953, 0.142, 0.05379, 0.9002, 0.07553, 0.9055, 0.06722, 0.9543, 0.05379, 0.9534, 0.2376, 0.7141, 0.2539, 0.7413, 0.2041, 0.7588, 0.1927, 0.7441, 0.8622, 0.04912, 0.8744, 0.02029, 0.9116, 0.05785, 0.91, 0.06263, 0.04084, 0.6723, 0.05782, 0.6428, 0.09682, 0.6807, 0.0935, 0.6859, 0.6059, 0.9554, 0.6031, 0.9269, 0.6554, 0.9218, 0.6582, 0.9502, 0.04084, 0.9019, 0.05379, 0.9002, 0.05379, 0.9534, 0.04084, 0.9552, 0.9579, 0.1278, 0.9723, 0.1291, 0.9723, 0.1822, 0.9579, 0.1808, 0.1223, 0.7062, 0.1223, 0.6723, 0.1749, 0.6859, 0.1767, 0.7062, 0.1264, 0.9004, 0.1236, 0.9289, 0.1223, 0.9289, 0.1246, 0.9001, 0.1236, 0.9289, 0.1264, 0.9573, 0.1246, 0.9576, 0.1223, 0.9289, 0.6059, 0.8985, 0.6031, 0.9269, 0.6018, 0.9269, 0.6041, 0.8982, 0.7781, 0.9289, 0.7453, 0.9289, 0.7524, 0.8973, 0.771, 0.8973, 0.4263, 0.5823, 0.4314, 0.5773, 0.4321, 0.5827, 0.4268, 0.5874, 0.01434, 0.6743, 0.02259, 0.6743, 0.02259, 0.6798, 0.01434, 0.6798, 0.8811, 0.8333, 0.8718, 0.8333, 0.8718, 0.8275, 0.8811, 0.8275, 0.7512, 0.5022, 0.746, 0.5077, 0.7453, 0.5023, 0.7506, 0.4971, 0.86, 0.5814, 0.8929, 0.5814, 0.8857, 0.6129, 0.8672, 0.6129, 0.5078, 0.5744, 0.516, 0.5744, 0.516, 0.5799, 0.5078, 0.5799, 0.8718, 0.3216, 0.8811, 0.3216, 0.8811, 0.3275, 0.8718, 0.3275, 0.7075, 0.8478, 0.6982, 0.8478, 0.6982, 0.8419, 0.7075, 0.8419, 0.4836, 0.5824, 0.4888, 0.5773, 0.4895, 0.5827, 0.4842, 0.5875, 0.8929, 0.5735, 0.86, 0.5735, 0.8672, 0.542, 0.8857, 0.542, 0.8929, 0.915, 0.86, 0.915, 0.8672, 0.8835, 0.8857, 0.8835, 0.3277, 0.4327, 0.3329, 0.427, 0.3336, 0.4326, 0.3283, 0.438, 0.516, 0.7331, 0.5078, 0.7331, 0.5078, 0.7276, 0.516, 0.7276, 0.3644, 0.7333, 0.3561, 0.7333, 0.3561, 0.7278, 0.3644, 0.7278, 0.86, 0.2399, 0.8929, 0.2399, 0.8857, 0.2715, 0.8672, 0.2715, 0.6395, 0.6632, 0.6478, 0.6632, 0.6478, 0.6687, 0.6395, 0.6687, 0.8085, 0.5022, 0.8033, 0.507, 0.8027, 0.5018, 0.808, 0.4973, 0.6982, 0.6776, 0.7075, 0.6776, 0.7075, 0.6834, 0.6982, 0.6834, 0.7193, 0.9295, 0.6864, 0.9295, 0.6936, 0.8979, 0.7121, 0.8979, 0.635, 0.5187, 0.6298, 0.5245, 0.6291, 0.5188, 0.6344, 0.5133, 0.8463, 0.6472, 0.8515, 0.6428, 0.8522, 0.6477, 0.8469, 0.6518, 0.757, 0.677, 0.7664, 0.677, 0.7664, 0.6828, 0.757, 0.6828, 0.6478, 0.8219, 0.6395, 0.8219, 0.6395, 0.8164, 0.6478, 0.8164, 0.8033, 0.3568, 0.8085, 0.3621, 0.808, 0.367, 0.8027, 0.362, 0.6582, 0.8903, 0.6291, 0.8903, 0.6345, 0.8705, 0.6528, 0.8705, 0.852, 0.5576, 0.852, 0.5735, 0.8246, 0.5491, 0.8311, 0.5426, 0.852, 0.2791, 0.852, 0.2968, 0.8311, 0.3169, 0.8246, 0.3104, 0.44, 0.8143, 0.44, 0.7959, 0.461, 0.7756, 0.4675, 0.7825, 0.2843, 0.3642, 0.2843, 0.3454, 0.3117, 0.3777, 0.3052, 0.3848, 0.3329, 0.5899, 0.3277, 0.5845, 0.3283, 0.5793, 0.3336, 0.5843, 0.4888, 0.7346, 0.4836, 0.729, 0.4842, 0.724, 0.4895, 0.7292, 0.44, 0.5229, 0.44, 0.506, 0.4675, 0.5326, 0.461, 0.5393, 0.2843, 0.6646, 0.2843, 0.6469, 0.3052, 0.6295, 0.3117, 0.6365, 0.746, 0.3505, 0.7512, 0.3555, 0.7506, 0.3606, 0.7453, 0.3559, 0.7948, 0.5691, 0.7948, 0.5874, 0.7673, 0.5557, 0.7738, 0.5488, 0.7948, 0.2791, 0.7948, 0.296, 0.7738, 0.3125, 0.7673, 0.3058, 0.3826, 0.523, 0.3826, 0.5062, 0.4102, 0.5327, 0.4036, 0.5394, 0.4314, 0.7342, 0.4263, 0.7287, 0.4268, 0.7236, 0.4321, 0.7288, 0.7374, 0.5697, 0.7374, 0.588, 0.7099, 0.5563, 0.7164, 0.5493, 0.3826, 0.8138, 0.3826, 0.7955, 0.4036, 0.7752, 0.4102, 0.7821, 0.3748, 0.8017, 0.3457, 0.8017, 0.3511, 0.7818, 0.3694, 0.7818, 0.6886, 0.3506, 0.6938, 0.3557, 0.6932, 0.3608, 0.6879, 0.3561, 0.03302, 0.9014, 0.003911, 0.9014, 0.00933, 0.8815, 0.0276, 0.8815, 0.7374, 0.2791, 0.7374, 0.2961, 0.7164, 0.3125, 0.7099, 0.3058, 0.4973, 0.506, 0.5264, 0.506, 0.521, 0.5259, 0.5028, 0.5259, 0.8515, 0.7836, 0.8463, 0.7785, 0.8469, 0.774, 0.8522, 0.7788, 0.9878, 0.2399, 0.9878, 0.2685, 0.9672, 0.2669, 0.9672, 0.249, 0.8027, 0.8574, 0.8027, 0.8406, 0.8237, 0.8213, 0.8302, 0.8275, 0.3457, 0.5062, 0.3748, 0.5062, 0.3694, 0.526, 0.3511, 0.526, 0.6298, 0.3573, 0.635, 0.3628, 0.6344, 0.3683, 0.6291, 0.3631, 0.716, 0.9658, 0.716, 0.9379, 0.7369, 0.9373, 0.7369, 0.9548, 0.8027, 0.5961, 0.8027, 0.5814, 0.8302, 0.6037, 0.8237, 0.6097, 0.6786, 0.2791, 0.6786, 0.2975, 0.6576, 0.3161, 0.651, 0.3089, 0.5264, 0.8015, 0.4973, 0.8015, 0.5028, 0.7816, 0.521, 0.7816, 0.6786, 0.5878, 0.6786, 0.6069, 0.651, 0.5746, 0.6576, 0.5673, 0.3561, 0.5801, 0.3644, 0.5801, 0.3644, 0.7278, 0.3561, 0.7278, 0.01434, 0.6798, 0.02259, 0.6798, 0.02259, 0.8275, 0.01434, 0.8275, 0.516, 0.7276, 0.5078, 0.7276, 0.5078, 0.5799, 0.516, 0.5799, 0.658, 0.7426, 0.6293, 0.7426, 0.6395, 0.6687, 0.6478, 0.6687, 0.8522, 0.7788, 0.8469, 0.774, 0.8469, 0.6518, 0.8522, 0.6477, 0.6291, 0.3631, 0.6344, 0.3683, 0.6344, 0.5133, 0.6291, 0.5188, 0.8027, 0.362, 0.808, 0.367, 0.808, 0.4973, 0.8027, 0.5018, 0.3353, 0.5051, 0.3283, 0.5056, 0.3283, 0.438, 0.3336, 0.4326, 0.7506, 0.4971, 0.7453, 0.5023, 0.7453, 0.3559, 0.7506, 0.3606, 0.6982, 0.6834, 0.7075, 0.6834, 0.7075, 0.8419, 0.6982, 0.8419, 0.4842, 0.5875, 0.4895, 0.5827, 0.4895, 0.7292, 0.4842, 0.724, 0.8718, 0.3275, 0.8811, 0.3275, 0.8811, 0.486, 0.8718, 0.486, 0.6934, 0.4331, 0.6864, 0.4338, 0.6879, 0.3561, 0.6932, 0.3608, 0.8927, 0.7482, 0.8602, 0.7482, 0.8718, 0.6689, 0.8811, 0.6689, 0.4268, 0.5874, 0.4321, 0.5827, 0.4321, 0.7288, 0.4268, 0.7236, 0.7664, 0.8413, 0.757, 0.8413, 0.757, 0.6828, 0.7664, 0.6828, 0.8811, 0.8275, 0.8718, 0.8275, 0.8602, 0.7482, 0.8927, 0.7482, 0.6932, 0.4976, 0.6879, 0.5028, 0.6864, 0.4338, 0.6934, 0.4331, 0.3336, 0.5843, 0.3283, 0.5793, 0.3283, 0.5056, 0.3353, 0.5051, 0.6478, 0.8164, 0.6395, 0.8164, 0.6293, 0.7426, 0.658, 0.7426, 0.8857, 0.542, 0.8672, 0.542, 0.8704, 0.5188, 0.8824, 0.5188, 0.8824, 0.5188, 0.8704, 0.5188, 0.8718, 0.4918, 0.8811, 0.4918, 0.7121, 0.8979, 0.6936, 0.8979, 0.6968, 0.8748, 0.7088, 0.8748, 0.7088, 0.8748, 0.6968, 0.8748, 0.6982, 0.8478, 0.7075, 0.8478, 0.7524, 0.6268, 0.771, 0.6268, 0.7677, 0.6499, 0.7557, 0.6499, 0.7557, 0.6499, 0.7677, 0.6499, 0.7664, 0.677, 0.757, 0.677, 0.8672, 0.6129, 0.8857, 0.6129, 0.8824, 0.6361, 0.8704, 0.6361, 0.8704, 0.6361, 0.8824, 0.6361, 0.8811, 0.6631, 0.8718, 0.6631, 0.8672, 0.2715, 0.8857, 0.2715, 0.8824, 0.2946, 0.8704, 0.2946, 0.8704, 0.2946, 0.8824, 0.2946, 0.8811, 0.3216, 0.8718, 0.3216, 0.6936, 0.6274, 0.7121, 0.6274, 0.7088, 0.6505, 0.6968, 0.6505, 0.6968, 0.6505, 0.7088, 0.6505, 0.7075, 0.6776, 0.6982, 0.6776, 0.771, 0.8973, 0.7524, 0.8973, 0.7557, 0.8742, 0.7677, 0.8742, 0.7677, 0.8742, 0.7557, 0.8742, 0.757, 0.8471, 0.7664, 0.8471, 0.8857, 0.8835, 0.8672, 0.8835, 0.8704, 0.8603, 0.8824, 0.8603, 0.8824, 0.8603, 0.8704, 0.8603, 0.8718, 0.8333, 0.8811, 0.8333, 0.3561, 0.7333, 0.3644, 0.7333, 0.3658, 0.76, 0.3546, 0.76, 0.3546, 0.76, 0.3658, 0.76, 0.3694, 0.7818, 0.3511, 0.7818, 0.01434, 0.833, 0.02259, 0.833, 0.02406, 0.8597, 0.01287, 0.8597, 0.01287, 0.8597, 0.02406, 0.8597, 0.0276, 0.8815, 0.00933, 0.8815, 0.516, 0.5744, 0.5078, 0.5744, 0.5063, 0.5477, 0.5175, 0.5477, 0.5175, 0.5477, 0.5063, 0.5477, 0.5028, 0.5259, 0.521, 0.5259, 0.6478, 0.6632, 0.6395, 0.6632, 0.638, 0.6365, 0.6492, 0.6365, 0.6492, 0.6365, 0.638, 0.6365, 0.6345, 0.6147, 0.6528, 0.6147, 0.3644, 0.5746, 0.3561, 0.5746, 0.3546, 0.5479, 0.3658, 0.5479, 0.3658, 0.5479, 0.3546, 0.5479, 0.3511, 0.526, 0.3694, 0.526, 0.02259, 0.6743, 0.01434, 0.6743, 0.01287, 0.6476, 0.02406, 0.6476, 0.02406, 0.6476, 0.01287, 0.6476, 0.00933, 0.6258, 0.0276, 0.6258, 0.5078, 0.7331, 0.516, 0.7331, 0.5175, 0.7598, 0.5063, 0.7598, 0.5063, 0.7598, 0.5175, 0.7598, 0.521, 0.7816, 0.5028, 0.7816, 0.6395, 0.8219, 0.6478, 0.8219, 0.6492, 0.8486, 0.638, 0.8486, 0.638, 0.8486, 0.6492, 0.8486, 0.6528, 0.8705, 0.6345, 0.8705, 0.4675, 0.7825, 0.461, 0.7756, 0.4757, 0.7542, 0.4811, 0.76, 0.4811, 0.76, 0.4757, 0.7542, 0.4836, 0.729, 0.4888, 0.7346, 0.8237, 0.6097, 0.8302, 0.6037, 0.8438, 0.6211, 0.8383, 0.6259, 0.8383, 0.6259, 0.8438, 0.6211, 0.8515, 0.6428, 0.8463, 0.6472, 0.6298, 0.5245, 0.635, 0.5187, 0.6429, 0.5452, 0.6375, 0.5513, 0.6375, 0.5513, 0.6429, 0.5452, 0.6576, 0.5673, 0.651, 0.5746, 0.7673, 0.3058, 0.7738, 0.3125, 0.7591, 0.3314, 0.7537, 0.326, 0.7537, 0.326, 0.7591, 0.3314, 0.7512, 0.3555, 0.746, 0.3505, 0.8033, 0.507, 0.8085, 0.5022, 0.8165, 0.525, 0.811, 0.5302, 0.811, 0.5302, 0.8165, 0.525, 0.8311, 0.5426, 0.8246, 0.5491, 0.4102, 0.7821, 0.4036, 0.7752, 0.4183, 0.7538, 0.4237, 0.7596, 0.4237, 0.7596, 0.4183, 0.7538, 0.4263, 0.7287, 0.4314, 0.7342, 0.3329, 0.427, 0.3277, 0.4327, 0.3198, 0.4067, 0.3252, 0.4008, 0.3252, 0.4008, 0.3198, 0.4067, 0.3052, 0.3848, 0.3117, 0.3777, 0.7099, 0.3058, 0.7164, 0.3125, 0.7018, 0.3315, 0.6963, 0.3261, 0.6963, 0.3261, 0.7018, 0.3315, 0.6938, 0.3557, 0.6886, 0.3506, 0.4888, 0.5773, 0.4836, 0.5824, 0.4757, 0.5582, 0.4811, 0.5528, 0.4811, 0.5528, 0.4757, 0.5582, 0.461, 0.5393, 0.4675, 0.5326, 0.8302, 0.8275, 0.8237, 0.8213, 0.8383, 0.8014, 0.8438, 0.8067, 0.8438, 0.8067, 0.8383, 0.8014, 0.8463, 0.7785, 0.8515, 0.7836, 0.746, 0.5077, 0.7512, 0.5022, 0.7591, 0.5274, 0.7537, 0.5332, 0.7537, 0.5332, 0.7591, 0.5274, 0.7738, 0.5488, 0.7673, 0.5557, 0.651, 0.3089, 0.6576, 0.3161, 0.6429, 0.3369, 0.6375, 0.331, 0.6375, 0.331, 0.6429, 0.3369, 0.635, 0.3628, 0.6298, 0.3573, 0.4314, 0.5773, 0.4263, 0.5823, 0.4183, 0.5582, 0.4237, 0.5528, 0.4237, 0.5528, 0.4183, 0.5582, 0.4036, 0.5394, 0.4102, 0.5327, 0.8246, 0.3104, 0.8311, 0.3169, 0.8165, 0.3379, 0.811, 0.3323, 0.811, 0.3323, 0.8165, 0.3379, 0.8085, 0.3621, 0.8033, 0.3568, 0.6886, 0.5082, 0.6938, 0.5027, 0.7018, 0.5279, 0.6963, 0.5337, 0.6963, 0.5337, 0.7018, 0.5279, 0.7164, 0.5493, 0.7099, 0.5563, 0.3117, 0.6365, 0.3052, 0.6295, 0.3198, 0.6096, 0.3252, 0.6153, 0.3252, 0.6153, 0.3198, 0.6096, 0.3277, 0.5845, 0.3329, 0.5899, 0.8811, 0.4918, 0.8718, 0.4918, 0.8718, 0.486, 0.8811, 0.486, 0.6031, 0.9269, 0.6059, 0.9554, 0.6041, 0.9557, 0.6018, 0.9269])
me_cylinder.update()
me_cylinder_001 = bpy.data.meshes.new('Cylinder.001')
me_cylinder_001.from_pydata([(-4.892e-10, 0.161, -0.02678), (0.03142, 0.1579, -0.02678), (0.06162, 0.1488, -0.02678), (0.08946, 0.1339, -0.02678), (0.1139, 0.1139, -0.02678), (0.1339, 0.08946, -0.02678), (0.1488, 0.06162, -0.02678), (0.1579, 0.03142, -0.02678), (0.161, 1.398e-10, -0.02678), (0.1579, -0.03142, -0.02678), (0.1488, -0.06162, -0.02678), (0.1339, -0.08946, -0.02678), (0.1139, -0.1139, -0.02678), (0.08946, -0.1339, -0.02678), (0.06162, -0.1488, -0.02678), (0.03142, -0.1579, -0.02678), (-4.892e-10, -0.161, -0.02678), (-0.03142, -0.1579, -0.02678), (-0.06162, -0.1488, -0.02678), (-0.08946, -0.1339, -0.02678), (-0.1139, -0.1139, -0.02678), (-0.1339, -0.08946, -0.02678), (-0.1488, -0.06162, -0.02678), (-0.1579, -0.03142, -0.02678), (-0.161, 1.398e-10, -0.02678), (-0.1579, 0.03142, -0.02678), (-0.1488, 0.06162, -0.02678), (-0.1339, 0.08946, -0.02678), (-0.1139, 0.1139, -0.02678), (-0.08946, 0.1339, -0.02678), (-0.06162, 0.1488, -0.02678), (-0.03142, 0.1579, -0.02678), (-4.657e-10, 0.1292, -0.06797), (-4.618e-10, 0.161, -0.0363), (-4.075e-10, 0.1517, -0.0587), (0.03142, 0.1579, -0.0363), (0.02521, 0.1267, -0.06797), (0.0296, 0.1488, -0.0587), (0.06162, 0.1488, -0.0363), (0.04944, 0.1194, -0.06797), (0.05806, 0.1402, -0.0587), (0.08946, 0.1339, -0.0363), (0.07178, 0.1074, -0.06797), (0.08428, 0.1261, -0.0587), (0.1139, 0.1139, -0.0363), (0.09136, 0.09136, -0.06797), (0.1073, 0.1073, -0.0587), (0.1339, 0.08946, -0.0363), (0.1074, 0.07178, -0.06797), (0.1261, 0.08428, -0.0587), (0.1488, 0.06162, -0.0363), (0.1194, 0.04944, -0.06797), (0.1402, 0.05806, -0.0587), (0.1579, 0.03142, -0.0363), (0.1267, 0.02521, -0.06797), (0.1488, 0.0296, -0.0587), (0.161, 1.398e-10, -0.0363), (0.1292, 2.328e-10, -0.06797), (0.1517, 1.455e-10, -0.0587), (0.1579, -0.03142, -0.0363), (0.1267, -0.02521, -0.06797), (0.1488, -0.0296, -0.0587), (0.1488, -0.06162, -0.0363), (0.1194, -0.04944, -0.06797), (0.1402, -0.05806, -0.0587), (0.1339, -0.08946, -0.0363), (0.1074, -0.07178, -0.06797), (0.1261, -0.08428, -0.0587), (0.1139, -0.1139, -0.0363), (0.09136, -0.09136, -0.06797), (0.1073, -0.1073, -0.0587), (0.08946, -0.1339, -0.0363), (0.07178, -0.1074, -0.06797), (0.08428, -0.1261, -0.0587), (0.06162, -0.1488, -0.0363), (0.04944, -0.1194, -0.06797), (0.05806, -0.1402, -0.0587), (0.03142, -0.1579, -0.0363), (0.02521, -0.1267, -0.06797), (0.0296, -0.1488, -0.0587), (-4.618e-10, -0.161, -0.0363), (-4.657e-10, -0.1292, -0.06797), (-4.075e-10, -0.1517, -0.0587), (-0.03142, -0.1579, -0.0363), (-0.02521, -0.1267, -0.06797), (-0.0296, -0.1488, -0.0587), (-0.06162, -0.1488, -0.0363), (-0.04944, -0.1194, -0.06797), (-0.05806, -0.1402, -0.0587), (-0.08946, -0.1339, -0.0363), (-0.07178, -0.1074, -0.06797), (-0.08428, -0.1261, -0.0587), (-0.1139, -0.1139, -0.0363), (-0.09136, -0.09136, -0.06797), (-0.1073, -0.1073, -0.0587), (-0.1339, -0.08946, -0.0363), (-0.1074, -0.07178, -0.06797), (-0.1261, -0.08428, -0.0587), (-0.1488, -0.06162, -0.0363), (-0.1194, -0.04944, -0.06797), (-0.1402, -0.05806, -0.0587), (-0.1579, -0.03142, -0.0363), (-0.1267, -0.02521, -0.06797), (-0.1488, -0.0296, -0.0587), (-0.161, 1.398e-10, -0.0363), (-0.1292, 2.328e-10, -0.06797), (-0.1517, 1.455e-10, -0.0587), (-0.1579, 0.03142, -0.0363), (-0.1267, 0.02521, -0.06797), (-0.1488, 0.0296, -0.0587), (-0.1488, 0.06162, -0.0363), (-0.1194, 0.04944, -0.06797), (-0.1402, 0.05806, -0.0587), (-0.1339, 0.08946, -0.0363), (-0.1074, 0.07178, -0.06797), (-0.1261, 0.08428, -0.0587), (-0.1139, 0.1139, -0.0363), (-0.09136, 0.09136, -0.06797), (-0.1073, 0.1073, -0.0587), (-0.08946, 0.1339, -0.0363), (-0.07178, 0.1074, -0.06797), (-0.08428, 0.1261, -0.0587), (-0.06162, 0.1488, -0.0363), (-0.04944, 0.1194, -0.06797), (-0.05806, 0.1402, -0.0587), (-0.03142, 0.1579, -0.0363), (-0.02521, 0.1267, -0.06797), (-0.0296, 0.1488, -0.0587)], [], [(22, 23, 101, 98), (31, 0, 33, 125), (9, 10, 62, 59), (23, 24, 104, 101), (10, 11, 65, 62), (24, 25, 107, 104), (11, 12, 68, 65), (25, 26, 110, 107), (12, 13, 71, 68), (26, 27, 113, 110), (13, 14, 74, 71), (27, 28, 116, 113), (14, 15, 77, 74), (32, 36, 39, 42, 45, 48, 51, 54, 57, 60, 63, 66, 69, 72, 75, 78, 81, 84, 87, 90, 93, 96, 99, 102, 105, 108, 111, 114, 117, 120, 123, 126), (28, 29, 119, 116), (15, 16, 80, 77), (2, 3, 41, 38), (29, 30, 122, 119), (16, 17, 83, 80), (3, 4, 44, 41), (30, 31, 125, 122), (17, 18, 86, 83), (4, 5, 47, 44), (18, 19, 89, 86), (5, 6, 50, 47), (1, 2, 38, 35), (19, 20, 92, 89), (6, 7, 53, 50), (20, 21, 95, 92), (7, 8, 56, 53), (21, 22, 98, 95), (8, 9, 59, 56), (33, 35, 37, 34), (34, 37, 36, 32), (35, 38, 40, 37), (37, 40, 39, 36), (38, 41, 43, 40), (40, 43, 42, 39), (41, 44, 46, 43), (43, 46, 45, 42), (44, 47, 49, 46), (46, 49, 48, 45), (47, 50, 52, 49), (49, 52, 51, 48), (50, 53, 55, 52), (52, 55, 54, 51), (53, 56, 58, 55), (55, 58, 57, 54), (56, 59, 61, 58), (58, 61, 60, 57), (59, 62, 64, 61), (61, 64, 63, 60), (62, 65, 67, 64), (64, 67, 66, 63), (65, 68, 70, 67), (67, 70, 69, 66), (68, 71, 73, 70), (70, 73, 72, 69), (71, 74, 76, 73), (73, 76, 75, 72), (74, 77, 79, 76), (76, 79, 78, 75), (77, 80, 82, 79), (79, 82, 81, 78), (80, 83, 85, 82), (82, 85, 84, 81), (83, 86, 88, 85), (85, 88, 87, 84), (86, 89, 91, 88), (88, 91, 90, 87), (89, 92, 94, 91), (91, 94, 93, 90), (92, 95, 97, 94), (94, 97, 96, 93), (95, 98, 100, 97), (97, 100, 99, 96), (98, 101, 103, 100), (100, 103, 102, 99), (101, 104, 106, 103), (103, 106, 105, 102), (104, 107, 109, 106), (106, 109, 108, 105), (107, 110, 112, 109), (109, 112, 111, 108), (110, 113, 115, 112), (112, 115, 114, 111), (113, 116, 118, 115), (115, 118, 117, 114), (116, 119, 121, 118), (118, 121, 120, 117), (119, 122, 124, 121), (121, 124, 123, 120), (122, 125, 127, 124), (124, 127, 126, 123), (125, 33, 34, 127), (127, 34, 32, 126), (0, 1, 35, 33)])
_uv = me_cylinder_001.uv_layers.new(name='UVMap')
_uv.uv.foreach_set('vector', [0.7931, 0.4635, 0.7849, 0.5241, 0.7634, 0.5241, 0.7716, 0.4635, 0.9825, 0.4741, 0.9907, 0.5347, 0.9692, 0.5347, 0.961, 0.4741, 0.9025, 0.1803, 0.9053, 0.2518, 0.8838, 0.2518, 0.881, 0.1803, 0.7849, 0.5241, 0.7745, 0.5756, 0.753, 0.5756, 0.7634, 0.5241, 0.9053, 0.2518, 0.9053, 0.3247, 0.8838, 0.3247, 0.8838, 0.2518, 0.9825, 0.0007994, 0.9907, 0.0614, 0.9692, 0.0614, 0.961, 0.0007994, 0.9053, 0.3247, 0.9025, 0.3961, 0.881, 0.3961, 0.8838, 0.3247, 0.9907, 0.0614, 0.9963, 0.1287, 0.9748, 0.1287, 0.9692, 0.0614, 0.9025, 0.3961, 0.8968, 0.4635, 0.8753, 0.4635, 0.881, 0.3961, 0.9963, 0.1287, 0.9992, 0.2002, 0.9777, 0.2002, 0.9748, 0.1287, 0.8968, 0.4635, 0.8886, 0.5241, 0.8671, 0.5241, 0.8753, 0.4635, 0.9992, 0.2002, 0.9992, 0.2731, 0.9777, 0.2731, 0.9777, 0.2002, 0.8886, 0.5241, 0.8782, 0.5756, 0.8567, 0.5756, 0.8671, 0.5241, 0.1601, 0.58, 0.1188, 0.5386, 0.08631, 0.49, 0.06393, 0.436, 0.05252, 0.3786, 0.05252, 0.3202, 0.06393, 0.2628, 0.08631, 0.2088, 0.1188, 0.1601, 0.1601, 0.1188, 0.2088, 0.08631, 0.2628, 0.06393, 0.3202, 0.05252, 0.3786, 0.05252, 0.436, 0.06393, 0.49, 0.08631, 0.5386, 0.1188, 0.58, 0.1601, 0.6125, 0.2088, 0.6349, 0.2628, 0.6463, 0.3202, 0.6463, 0.3786, 0.6349, 0.436, 0.6125, 0.49, 0.58, 0.5386, 0.5386, 0.58, 0.49, 0.6125, 0.436, 0.6349, 0.3786, 0.6463, 0.3202, 0.6463, 0.2628, 0.6349, 0.2088, 0.6125, 0.9992, 0.2731, 0.9963, 0.3446, 0.9748, 0.3446, 0.9777, 0.2731, 0.7745, 0.0007994, 0.7849, 0.05234, 0.7634, 0.05234, 0.753, 0.0007994, 0.9992, 0.6736, 0.9992, 0.7465, 0.9777, 0.7465, 0.9777, 0.6736, 0.9963, 0.3446, 0.9907, 0.4119, 0.9692, 0.4119, 0.9748, 0.3446, 0.7849, 0.05234, 0.7931, 0.1129, 0.7716, 0.1129, 0.7634, 0.05234, 0.9992, 0.7465, 0.9963, 0.8179, 0.9748, 0.8179, 0.9777, 0.7465, 0.9907, 0.4119, 0.9825, 0.4725, 0.961, 0.4725, 0.9692, 0.4119, 0.7931, 0.1129, 0.7988, 0.1803, 0.7773, 0.1803, 0.7716, 0.1129, 0.9963, 0.8179, 0.9907, 0.8853, 0.9692, 0.8853, 0.9748, 0.8179, 0.7988, 0.1803, 0.8017, 0.2518, 0.7802, 0.2518, 0.7773, 0.1803, 0.9907, 0.8853, 0.9825, 0.9459, 0.961, 0.9459, 0.9692, 0.8853, 0.9963, 0.6021, 0.9992, 0.6736, 0.9777, 0.6736, 0.9748, 0.6021, 0.8017, 0.2518, 0.8017, 0.3247, 0.7802, 0.3247, 0.7802, 0.2518, 0.8782, 0.0007994, 0.8886, 0.05234, 0.8671, 0.05234, 0.8567, 0.0007994, 0.8017, 0.3247, 0.7988, 0.3961, 0.7773, 0.3961, 0.7802, 0.3247, 0.8886, 0.05234, 0.8968, 0.1129, 0.8753, 0.1129, 0.8671, 0.05234, 0.7988, 0.3961, 0.7931, 0.4635, 0.7716, 0.4635, 0.7773, 0.3961, 0.8968, 0.1129, 0.9025, 0.1803, 0.881, 0.1803, 0.8753, 0.1129, 0.9692, 0.5347, 0.9748, 0.6021, 0.92, 0.6083, 0.9147, 0.5449, 0.1272, 0.6202, 0.07862, 0.5716, 0.1188, 0.5386, 0.1601, 0.58, 0.9748, 0.6021, 0.9777, 0.6736, 0.9227, 0.6757, 0.92, 0.6083, 0.07862, 0.5716, 0.04047, 0.5145, 0.08631, 0.49, 0.1188, 0.5386, 0.9777, 0.6736, 0.9777, 0.7465, 0.9227, 0.7443, 0.9227, 0.6757, 0.04047, 0.5145, 0.0142, 0.4511, 0.06393, 0.436, 0.08631, 0.49, 0.9777, 0.7465, 0.9748, 0.8179, 0.92, 0.8117, 0.9227, 0.7443, 0.0142, 0.4511, 0.0007995, 0.3837, 0.05252, 0.3786, 0.06393, 0.436, 0.9748, 0.8179, 0.9692, 0.8853, 0.9147, 0.8751, 0.92, 0.8117, 0.0007995, 0.3837, 0.0007995, 0.3151, 0.05252, 0.3202, 0.05252, 0.3786, 0.9692, 0.8853, 0.961, 0.9459, 0.9069, 0.9322, 0.9147, 0.8751, 0.0007995, 0.3151, 0.0142, 0.2477, 0.06393, 0.2628, 0.05252, 0.3202, 0.8567, 0.0007994, 0.8671, 0.05234, 0.8131, 0.06599, 0.8033, 0.01744, 0.0142, 0.2477, 0.04047, 0.1843, 0.08631, 0.2088, 0.06393, 0.2628, 0.8671, 0.05234, 0.8753, 0.1129, 0.8208, 0.1231, 0.8131, 0.06599, 0.04047, 0.1843, 0.07862, 0.1272, 0.1188, 0.1601, 0.08631, 0.2088, 0.8753, 0.1129, 0.881, 0.1803, 0.8261, 0.1865, 0.8208, 0.1231, 0.07862, 0.1272, 0.1272, 0.07862, 0.1601, 0.1188, 0.1188, 0.1601, 0.881, 0.1803, 0.8838, 0.2518, 0.8289, 0.2539, 0.8261, 0.1865, 0.1272, 0.07862, 0.1843, 0.04047, 0.2088, 0.08631, 0.1601, 0.1188, 0.8838, 0.2518, 0.8838, 0.3247, 0.8289, 0.3225, 0.8289, 0.2539, 0.1843, 0.04047, 0.2477, 0.0142, 0.2628, 0.06393, 0.2088, 0.08631, 0.8838, 0.3247, 0.881, 0.3961, 0.8261, 0.3899, 0.8289, 0.3225, 0.2477, 0.0142, 0.3151, 0.0007994, 0.3202, 0.05252, 0.2628, 0.06393, 0.881, 0.3961, 0.8753, 0.4635, 0.8208, 0.4533, 0.8261, 0.3899, 0.3151, 0.0007994, 0.3837, 0.0007994, 0.3786, 0.05252, 0.3202, 0.05252, 0.8753, 0.4635, 0.8671, 0.5241, 0.8131, 0.5104, 0.8208, 0.4533, 0.3837, 0.0007994, 0.4511, 0.0142, 0.436, 0.06393, 0.3786, 0.05252, 0.8671, 0.5241, 0.8567, 0.5756, 0.8033, 0.559, 0.8131, 0.5104, 0.4511, 0.0142, 0.5145, 0.04047, 0.49, 0.08631, 0.436, 0.06393, 0.753, 0.0007994, 0.7634, 0.05234, 0.7094, 0.06599, 0.6996, 0.01744, 0.5145, 0.04047, 0.5716, 0.07862, 0.5386, 0.1188, 0.49, 0.08631, 0.7634, 0.05234, 0.7716, 0.1129, 0.7171, 0.1231, 0.7094, 0.06599, 0.5716, 0.07862, 0.6202, 0.1272, 0.58, 0.1601, 0.5386, 0.1188, 0.7716, 0.1129, 0.7773, 0.1803, 0.7225, 0.1865, 0.7171, 0.1231, 0.6202, 0.1272, 0.6583, 0.1843, 0.6125, 0.2088, 0.58, 0.1601, 0.7773, 0.1803, 0.7802, 0.2518, 0.7252, 0.2539, 0.7225, 0.1865, 0.6583, 0.1843, 0.6846, 0.2477, 0.6349, 0.2628, 0.6125, 0.2088, 0.7802, 0.2518, 0.7802, 0.3247, 0.7252, 0.3225, 0.7252, 0.2539, 0.6846, 0.2477, 0.698, 0.3151, 0.6463, 0.3202, 0.6349, 0.2628, 0.7802, 0.3247, 0.7773, 0.3961, 0.7225, 0.3899, 0.7252, 0.3225, 0.698, 0.3151, 0.698, 0.3837, 0.6463, 0.3786, 0.6463, 0.3202, 0.7773, 0.3961, 0.7716, 0.4635, 0.7171, 0.4533, 0.7225, 0.3899, 0.698, 0.3837, 0.6846, 0.4511, 0.6349, 0.436, 0.6463, 0.3786, 0.7716, 0.4635, 0.7634, 0.5241, 0.7094, 0.5104, 0.7171, 0.4533, 0.6846, 0.4511, 0.6583, 0.5145, 0.6125, 0.49, 0.6349, 0.436, 0.7634, 0.5241, 0.753, 0.5756, 0.6996, 0.559, 0.7094, 0.5104, 0.6583, 0.5145, 0.6202, 0.5716, 0.58, 0.5386, 0.6125, 0.49, 0.961, 0.0007994, 0.9692, 0.0614, 0.9147, 0.07155, 0.9069, 0.01446, 0.6202, 0.5716, 0.5716, 0.6202, 0.5386, 0.58, 0.58, 0.5386, 0.9692, 0.0614, 0.9748, 0.1287, 0.92, 0.135, 0.9147, 0.07155, 0.5716, 0.6202, 0.5145, 0.6583, 0.49, 0.6125, 0.5386, 0.58, 0.9748, 0.1287, 0.9777, 0.2002, 0.9227, 0.2023, 0.92, 0.135, 0.5145, 0.6583, 0.4511, 0.6846, 0.436, 0.6349, 0.49, 0.6125, 0.9777, 0.2002, 0.9777, 0.2731, 0.9227, 0.271, 0.9227, 0.2023, 0.4511, 0.6846, 0.3837, 0.698, 0.3786, 0.6463, 0.436, 0.6349, 0.9777, 0.2731, 0.9748, 0.3446, 0.92, 0.3383, 0.9227, 0.271, 0.3837, 0.698, 0.3151, 0.698, 0.3202, 0.6463, 0.3786, 0.6463, 0.9748, 0.3446, 0.9692, 0.4119, 0.9147, 0.4018, 0.92, 0.3383, 0.3151, 0.698, 0.2477, 0.6846, 0.2628, 0.6349, 0.3202, 0.6463, 0.9692, 0.4119, 0.961, 0.4725, 0.9069, 0.4589, 0.9147, 0.4018, 0.2477, 0.6846, 0.1843, 0.6583, 0.2088, 0.6125, 0.2628, 0.6349, 0.961, 0.4741, 0.9692, 0.5347, 0.9147, 0.5449, 0.9069, 0.4878, 0.1843, 0.6583, 0.1272, 0.6202, 0.1601, 0.58, 0.2088, 0.6125, 0.9907, 0.5347, 0.9963, 0.6021, 0.9748, 0.6021, 0.9692, 0.5347])
me_cylinder_001.update()
me_cylinder_002 = bpy.data.meshes.new('Cylinder.002')
me_cylinder_002.from_pydata([(-0.03902, -0.1962, -0.01308), (0.0, -0.2, -0.01308), (0.03902, -0.1962, -0.01308), (-0.03902, 0.1962, -0.01308), (0.03902, 0.1962, -0.01308), (0.0, 0.2, -0.01308), (0.03902, 0.1962, 0.02384), (0.03902, -0.1962, 0.02384), (-0.03902, -0.1962, 0.02384), (-0.03902, 0.1962, 0.02384), (0.04508, -0.1942, 0.1605), (0.04508, 0.1942, 0.1605), (-1.966e-10, 0.1973, 0.1605), (-9.832e-11, -0.1973, 0.1605), (0.04508, -0.1736, 0.1327), (0.04508, 0.1736, 0.1327), (0.0, -0.1764, 0.1327), (0.0, 0.1764, 0.1327), (-0.04508, -0.1736, 0.1327), (-0.04508, 0.1736, 0.1327), (-0.04508, -0.1942, 0.1605), (-0.04508, 0.1942, 0.1605), (0.04508, -0.1446, 0.1828), (0.04508, 0.1446, 0.1828), (-1.639e-10, 0.1469, 0.1828), (-1.311e-10, -0.1469, 0.1828), (0.04508, -0.1292, 0.1549), (0.04508, 0.1292, 0.1549), (0.0, -0.1313, 0.1549), (0.0, 0.1313, 0.1549), (-0.04508, -0.1292, 0.1549), (-0.04508, 0.1292, 0.1549), (-0.04508, -0.1446, 0.1828), (-0.04508, 0.1446, 0.1828), (-0.04508, 0.2389, 0.1605), (-0.04508, 0.2577, 0.1417), (-0.04508, 0.2446, 0.1471), (-0.04508, 0.2522, 0.155), (-2.662e-10, 0.243, 0.1605), (-2.95e-10, 0.2619, 0.1417), (-2.91e-10, 0.2564, 0.155), (0.04508, -0.2389, 0.1605), (0.04508, -0.2577, 0.1417), (0.04508, -0.2446, 0.1471), (0.04508, -0.2522, 0.155), (-2.876e-11, -0.243, 0.1605), (0.0, -0.2619, 0.1417), (1.455e-11, -0.2564, 0.155), (-0.04508, -0.2577, 0.1417), (-0.04508, -0.2389, 0.1605), (-0.04508, -0.2446, 0.1471), (-0.04508, -0.2522, 0.155), (0.04508, 0.2577, 0.1417), (0.04508, 0.2389, 0.1605), (0.04508, 0.2446, 0.1471), (0.04508, 0.2522, 0.155), (-0.04508, -0.2115, 0.1327), (-0.04508, -0.2304, 0.1138), (-0.04508, -0.2436, 0.1461), (-0.04508, -0.2249, 0.1271), (0.0, -0.2341, 0.1138), (0.0, -0.2152, 0.1327), (0.0, -0.2286, 0.1271), (0.04508, -0.2304, 0.1138), (0.04508, -0.2115, 0.1327), (0.04508, -0.2436, 0.1461), (0.04508, -0.2249, 0.1271), (0.04508, 0.2115, 0.1327), (0.04508, 0.2304, 0.1138), (0.04508, 0.2436, 0.1461), (0.04508, 0.2249, 0.1271), (0.0, 0.2152, 0.1327), (0.0, 0.2341, 0.1138), (0.0, 0.2286, 0.1271), (-0.04508, 0.2304, 0.1138), (-0.04508, 0.2115, 0.1327), (-0.04508, 0.2436, 0.1461), (-0.04508, 0.2249, 0.1271), (-0.04508, 0.2577, 0.02808), (-0.04105, 0.2168, -0.01308), (-0.04508, 0.2332, 0.02), (-0.0439, 0.2457, -0.001023), (-2.95e-10, 0.2619, 0.02808), (-9.795e-11, 0.2206, -0.01308), (-2.328e-10, 0.2498, -0.001023), (0.04508, -0.2577, 0.02808), (0.04105, -0.2168, -0.01308), (0.04508, -0.2332, 0.02), (0.0439, -0.2457, -0.001023), (0.0, -0.2619, 0.02808), (0.0, -0.2206, -0.01308), (0.0, -0.2498, -0.001023), (-0.04105, -0.2168, -0.01308), (-0.04508, -0.2577, 0.02808), (-0.04508, -0.2332, 0.02), (-0.0439, -0.2457, -0.001023), (0.04105, 0.2168, -0.01308), (0.04508, 0.2577, 0.02808), (0.04508, 0.2332, 0.02), (0.0439, 0.2457, -0.001023), (-0.04508, -0.2304, 0.056), (-0.03945, -0.1986, 0.02384), (-0.04508, -0.2332, 0.02004), (-0.04343, -0.2211, 0.03326), (0.0, -0.2018, 0.02384), (0.0, -0.2341, 0.056), (0.0, -0.2247, 0.03326), (0.03945, -0.1986, 0.02384), (0.04508, -0.2304, 0.056), (0.04508, -0.2332, 0.02004), (0.04343, -0.2211, 0.03326), (0.04508, 0.2304, 0.056), (0.03945, 0.1986, 0.02384), (0.04508, 0.2332, 0.02004), (0.04343, 0.2211, 0.03326), (0.0, 0.2341, 0.056), (0.0, 0.2018, 0.02384), (0.0, 0.2247, 0.03326), (-0.03945, 0.1986, 0.02384), (-0.04508, 0.2304, 0.056), (-0.04508, 0.2332, 0.02004), (-0.04343, 0.2211, 0.03326)], [], [(119, 115, 72, 74), (6, 4, 96, 98, 113, 112), (97, 82, 39, 52), (115, 111, 68, 72), (11, 15, 67, 69, 54, 53), (100, 102, 94, 93, 48, 50, 58, 57), (19, 21, 34, 36, 76, 75), (61, 56, 18, 16), (89, 85, 42, 46), (108, 105, 60, 63), (93, 89, 46, 48), (2, 7, 107, 109, 87, 86), (8, 0, 92, 94, 102, 101), (3, 9, 118, 120, 80, 79), (45, 41, 10, 13), (17, 19, 75, 71), (41, 43, 65, 64, 14, 10), (15, 17, 71, 67), (56, 58, 50, 49, 20, 18), (64, 61, 16, 14), (49, 45, 13, 20), (4, 5, 83, 96), (12, 11, 53, 38), (78, 80, 120, 119, 74, 76, 36, 35), (5, 3, 79, 83), (0, 1, 90, 92), (33, 24, 12, 21), (105, 100, 57, 60), (31, 33, 21, 19), (1, 2, 86, 90), (24, 23, 11, 12), (85, 87, 109, 108, 63, 65, 43, 42), (23, 27, 15, 11), (111, 113, 98, 97, 52, 54, 69, 68), (27, 29, 17, 15), (29, 31, 19, 17), (16, 18, 30, 28), (28, 30, 31, 29), (14, 16, 28, 26), (26, 28, 29, 27), (10, 14, 26, 22), (22, 26, 27, 23), (13, 10, 22, 25), (25, 22, 23, 24), (18, 20, 32, 30), (30, 32, 33, 31), (20, 13, 25, 32), (32, 25, 24, 33), (34, 37, 36), (37, 35, 36), (41, 44, 43), (44, 42, 43), (48, 51, 50), (51, 49, 50), (52, 55, 54), (55, 53, 54), (56, 59, 58), (59, 57, 58), (63, 66, 65), (66, 64, 65), (67, 70, 69), (70, 68, 69), (74, 77, 76), (77, 75, 76), (34, 38, 40, 37), (37, 40, 39, 35), (41, 45, 47, 44), (44, 47, 46, 42), (45, 49, 51, 47), (47, 51, 48, 46), (38, 53, 55, 40), (40, 55, 52, 39), (67, 71, 73, 70), (70, 73, 72, 68), (61, 64, 66, 62), (62, 66, 63, 60), (56, 61, 62, 59), (59, 62, 60, 57), (71, 75, 77, 73), (73, 77, 74, 72), (21, 12, 38, 34), (78, 81, 80), (81, 79, 80), (85, 88, 87), (88, 86, 87), (92, 95, 94), (95, 93, 94), (96, 99, 98), (99, 97, 98), (78, 82, 84, 81), (81, 84, 83, 79), (85, 89, 91, 88), (88, 91, 90, 86), (89, 93, 95, 91), (91, 95, 92, 90), (82, 97, 99, 84), (84, 99, 96, 83), (82, 78, 35, 39), (100, 103, 102), (103, 101, 102), (107, 110, 109), (110, 108, 109), (111, 114, 113), (114, 112, 113), (118, 121, 120), (121, 119, 120), (111, 115, 117, 114), (114, 117, 116, 112), (105, 108, 110, 106), (106, 110, 107, 104), (100, 105, 106, 103), (103, 106, 104, 101), (115, 119, 121, 117), (117, 121, 118, 116)])
_uv = me_cylinder_002.uv_layers.new(name='UVMap')
_uv.uv.foreach_set('vector', [0.7249, 0.874, 0.6577, 0.874, 0.6577, 0.7878, 0.7249, 0.7878, 0.2383, 0.6778, 0.2933, 0.6778, 0.2933, 0.7085, 0.2439, 0.7331, 0.2438, 0.733, 0.2383, 0.6814, 0.8618, 0.8744, 0.7946, 0.8744, 0.7946, 0.705, 0.8618, 0.705, 0.6577, 0.874, 0.5905, 0.874, 0.5905, 0.7878, 0.6577, 0.7878, 0.03442, 0.6749, 0.07599, 0.6442, 0.07599, 0.7007, 0.05597, 0.7485, 0.05443, 0.75, 0.03442, 0.7415, 0.4848, 0.7288, 0.5384, 0.733, 0.5385, 0.7331, 0.5264, 0.7696, 0.357, 0.7696, 0.349, 0.75, 0.3506, 0.7485, 0.3986, 0.7288, 0.3706, 0.1267, 0.329, 0.09598, 0.329, 0.02943, 0.349, 0.0209, 0.3506, 0.0224, 0.3706, 0.07016, 0.7946, 0.02116, 0.8618, 0.02668, 0.8618, 0.08321, 0.7946, 0.07905, 0.9315, 0.1905, 0.8643, 0.1905, 0.8643, 0.0211, 0.9315, 0.0211, 0.1357, 0.8782, 0.06847, 0.8782, 0.06847, 0.792, 0.1357, 0.792, 0.9987, 0.1905, 0.9315, 0.1905, 0.9315, 0.0211, 0.9987, 0.0211, 0.2933, 0.09307, 0.2383, 0.09307, 0.2383, 0.08944, 0.2438, 0.03783, 0.2439, 0.03779, 0.2933, 0.06233, 0.5329, 0.6778, 0.5879, 0.6778, 0.5879, 0.7085, 0.5385, 0.7331, 0.5384, 0.733, 0.5329, 0.6814, 0.5879, 0.09307, 0.5329, 0.09307, 0.5329, 0.08944, 0.5384, 0.03783, 0.5385, 0.03779, 0.5879, 0.06233, 0.6577, 0.02118, 0.7249, 0.02735, 0.7249, 0.09391, 0.6577, 0.08926, 0.7946, 0.6049, 0.8618, 0.6007, 0.8618, 0.6572, 0.7946, 0.6628, 0.03442, 0.02943, 0.05443, 0.0209, 0.05597, 0.02241, 0.07599, 0.07016, 0.07599, 0.1267, 0.03442, 0.09598, 0.7274, 0.6007, 0.7946, 0.6049, 0.7946, 0.6628, 0.7274, 0.6572, 0.3706, 0.7007, 0.3506, 0.7485, 0.349, 0.75, 0.329, 0.7415, 0.329, 0.6749, 0.3706, 0.6442, 0.7274, 0.02668, 0.7946, 0.02116, 0.7946, 0.07905, 0.7274, 0.08321, 0.5905, 0.02735, 0.6577, 0.02118, 0.6577, 0.08926, 0.5905, 0.09391, 0.1382, 0.8957, 0.1439, 0.8376, 0.1746, 0.8376, 0.1689, 0.8988, 0.6577, 0.6775, 0.7249, 0.6728, 0.7249, 0.7394, 0.6577, 0.7455, 0.5264, 0.001272, 0.5385, 0.03779, 0.5384, 0.03783, 0.4848, 0.04203, 0.3986, 0.04203, 0.3506, 0.0224, 0.349, 0.0209, 0.357, 0.001272, 0.1439, 0.8376, 0.1382, 0.7794, 0.1689, 0.7764, 0.1746, 0.8376, 0.2207, 0.8957, 0.2264, 0.8376, 0.257, 0.8376, 0.2514, 0.8988, 0.5905, 0.5988, 0.6577, 0.6023, 0.6577, 0.6775, 0.5905, 0.6728, 0.06847, 0.8782, 0.001272, 0.8782, 0.001272, 0.792, 0.06847, 0.792, 0.3374, 0.1928, 0.2959, 0.17, 0.329, 0.09598, 0.3706, 0.1267, 0.2264, 0.8376, 0.2207, 0.7794, 0.2514, 0.7764, 0.257, 0.8376, 0.6577, 0.6023, 0.7249, 0.5988, 0.7249, 0.6728, 0.6577, 0.6775, 0.2318, 0.001272, 0.2439, 0.03779, 0.2438, 0.03783, 0.1902, 0.04203, 0.104, 0.04203, 0.05597, 0.02241, 0.05443, 0.0209, 0.06245, 0.001272, 0.001272, 0.6009, 0.04284, 0.5781, 0.07599, 0.6442, 0.03442, 0.6749, 0.1902, 0.7288, 0.2438, 0.733, 0.2439, 0.7331, 0.2318, 0.7696, 0.06245, 0.7696, 0.05443, 0.75, 0.05597, 0.7485, 0.104, 0.7288, 0.7274, 0.5346, 0.7946, 0.5377, 0.7946, 0.6049, 0.7274, 0.6007, 0.7946, 0.5377, 0.8618, 0.5346, 0.8618, 0.6007, 0.7946, 0.6049, 0.7946, 0.07905, 0.8618, 0.08321, 0.8618, 0.1493, 0.7946, 0.1462, 0.7946, 0.1462, 0.8618, 0.1493, 0.8618, 0.5346, 0.7946, 0.5377, 0.7274, 0.08321, 0.7946, 0.07905, 0.7946, 0.1462, 0.7274, 0.1493, 0.7274, 0.1493, 0.7946, 0.1462, 0.7946, 0.5377, 0.7274, 0.5346, 0.03442, 0.09598, 0.07599, 0.1267, 0.04284, 0.1928, 0.001272, 0.17, 0.001272, 0.17, 0.04284, 0.1928, 0.04284, 0.5781, 0.001272, 0.6009, 0.6577, 0.08926, 0.7249, 0.09391, 0.7249, 0.1679, 0.6577, 0.1644, 0.6577, 0.1644, 0.7249, 0.1679, 0.7249, 0.5988, 0.6577, 0.6023, 0.3706, 0.6442, 0.329, 0.6749, 0.2959, 0.6009, 0.3374, 0.5781, 0.3374, 0.5781, 0.2959, 0.6009, 0.2959, 0.17, 0.3374, 0.1928, 0.5905, 0.09391, 0.6577, 0.08926, 0.6577, 0.1644, 0.5905, 0.1679, 0.5905, 0.1679, 0.6577, 0.1644, 0.6577, 0.6023, 0.5905, 0.5988, 0.329, 0.02943, 0.3372, 0.009518, 0.349, 0.0209, 0.3372, 0.009518, 0.357, 0.001272, 0.349, 0.0209, 0.03442, 0.02943, 0.04263, 0.009518, 0.05443, 0.0209, 0.04263, 0.009518, 0.06245, 0.001272, 0.05443, 0.0209, 0.357, 0.7696, 0.3372, 0.7614, 0.349, 0.75, 0.3372, 0.7614, 0.329, 0.7415, 0.349, 0.75, 0.06245, 0.7696, 0.04263, 0.7614, 0.05443, 0.75, 0.04263, 0.7614, 0.03442, 0.7415, 0.05443, 0.75, 0.3706, 0.7007, 0.3788, 0.7206, 0.3506, 0.7485, 0.3788, 0.7206, 0.3986, 0.7288, 0.3506, 0.7485, 0.104, 0.04203, 0.0842, 0.05027, 0.05597, 0.02241, 0.0842, 0.05027, 0.07599, 0.07016, 0.05597, 0.02241, 0.07599, 0.7007, 0.0842, 0.7206, 0.05597, 0.7485, 0.0842, 0.7206, 0.104, 0.7288, 0.05597, 0.7485, 0.3986, 0.04203, 0.3788, 0.05027, 0.3506, 0.0224, 0.3788, 0.05027, 0.3706, 0.07016, 0.3506, 0.0224, 0.5905, 0.7394, 0.6577, 0.7455, 0.6577, 0.7655, 0.5905, 0.7593, 0.7274, 0.6852, 0.7946, 0.6852, 0.7946, 0.705, 0.7274, 0.705, 0.7249, 0.02735, 0.6577, 0.02118, 0.6577, 0.001272, 0.7249, 0.007444, 0.8643, 0.001272, 0.9315, 0.001272, 0.9315, 0.0211, 0.8643, 0.0211, 0.6577, 0.02118, 0.5905, 0.02735, 0.5905, 0.007444, 0.6577, 0.001272, 0.9315, 0.001272, 0.9987, 0.001272, 0.9987, 0.0211, 0.9315, 0.0211, 0.6577, 0.7455, 0.7249, 0.7394, 0.7249, 0.7593, 0.6577, 0.7655, 0.7946, 0.6852, 0.8618, 0.6852, 0.8618, 0.705, 0.7946, 0.705, 0.7274, 0.6572, 0.7946, 0.6628, 0.7946, 0.6826, 0.7274, 0.6771, 0.5905, 0.768, 0.6577, 0.768, 0.6577, 0.7878, 0.5905, 0.7878, 0.7946, 0.02116, 0.7274, 0.02668, 0.7274, 0.00679, 0.7946, 0.001272, 0.06847, 0.7721, 0.1357, 0.7721, 0.1357, 0.792, 0.06847, 0.792, 0.8618, 0.02668, 0.7946, 0.02116, 0.7946, 0.001272, 0.8618, 0.00679, 0.001272, 0.7721, 0.06847, 0.7721, 0.06847, 0.792, 0.001272, 0.792, 0.7946, 0.6628, 0.8618, 0.6572, 0.8618, 0.6771, 0.7946, 0.6826, 0.6577, 0.768, 0.7249, 0.768, 0.7249, 0.7878, 0.6577, 0.7878, 0.5905, 0.6728, 0.6577, 0.6775, 0.6577, 0.7455, 0.5905, 0.7394, 0.5264, 0.001272, 0.5698, 0.01916, 0.5385, 0.03779, 0.5698, 0.01916, 0.5879, 0.06233, 0.5385, 0.03779, 0.2318, 0.001272, 0.2752, 0.01916, 0.2439, 0.03779, 0.2752, 0.01916, 0.2933, 0.06233, 0.2439, 0.03779, 0.5879, 0.7085, 0.5698, 0.7517, 0.5385, 0.7331, 0.5698, 0.7517, 0.5264, 0.7696, 0.5385, 0.7331, 0.2933, 0.7085, 0.2752, 0.7517, 0.2439, 0.7331, 0.2752, 0.7517, 0.2318, 0.7696, 0.2439, 0.7331, 0.7274, 0.8744, 0.7946, 0.8744, 0.7946, 0.9178, 0.7292, 0.9178, 0.2121, 0.7721, 0.2181, 0.8376, 0.1746, 0.8376, 0.1689, 0.7764, 0.8643, 0.1905, 0.9315, 0.1905, 0.9315, 0.2339, 0.8661, 0.2339, 0.2946, 0.7721, 0.3006, 0.8376, 0.257, 0.8376, 0.2514, 0.7764, 0.9315, 0.1905, 0.9987, 0.1905, 0.997, 0.2339, 0.9315, 0.2339, 0.3006, 0.8376, 0.2946, 0.903, 0.2514, 0.8988, 0.257, 0.8376, 0.7946, 0.8744, 0.8618, 0.8744, 0.86, 0.9178, 0.7946, 0.9178, 0.2181, 0.8376, 0.2121, 0.903, 0.1689, 0.8988, 0.1746, 0.8376, 0.7946, 0.8744, 0.7274, 0.8744, 0.7274, 0.705, 0.7946, 0.705, 0.4848, 0.7288, 0.5187, 0.715, 0.5384, 0.733, 0.5187, 0.715, 0.5329, 0.6814, 0.5384, 0.733, 0.2383, 0.08944, 0.2242, 0.05592, 0.2438, 0.03783, 0.2242, 0.05592, 0.1902, 0.04203, 0.2438, 0.03783, 0.1902, 0.7288, 0.2242, 0.715, 0.2438, 0.733, 0.2242, 0.715, 0.2383, 0.6814, 0.2438, 0.733, 0.5329, 0.08944, 0.5187, 0.05591, 0.5384, 0.03783, 0.5187, 0.05591, 0.4848, 0.04203, 0.5384, 0.03783, 0.5905, 0.874, 0.6577, 0.874, 0.6577, 0.9079, 0.5929, 0.9079, 0.378, 0.7721, 0.3834, 0.8369, 0.3494, 0.8369, 0.3445, 0.7781, 0.06847, 0.8782, 0.1357, 0.8782, 0.1332, 0.9121, 0.06847, 0.9121, 0.342, 0.8369, 0.3367, 0.9016, 0.3031, 0.8957, 0.308, 0.8369, 0.001272, 0.8782, 0.06847, 0.8782, 0.06847, 0.9121, 0.003732, 0.9121, 0.3367, 0.7721, 0.342, 0.8369, 0.308, 0.8369, 0.3031, 0.7781, 0.6577, 0.874, 0.7249, 0.874, 0.7224, 0.9079, 0.6577, 0.9079, 0.3834, 0.8369, 0.378, 0.9016, 0.3445, 0.8957, 0.3494, 0.8369])
me_cylinder_002.update()

# ---- objects
ob_body = bpy.data.objects.new('body', me_cylinder)
ob_emissive = bpy.data.objects.new('emissive', me_cylinder_001)
ob_mount = bpy.data.objects.new('mount', me_cylinder_002)

# ---- transforms, parenting, visibility, modifiers, constraints
ob_body.location = (0.0, 0.0, 0.0)
ob_emissive.location = (0.0, 0.0, 0.0)
ob_mount.location = (0.0, 0.0, 0.0)

# ---- collection membership
col_collection.objects.link(ob_body)
col_collection.objects.link(ob_emissive)
col_collection.objects.link(ob_mount)

# ---- scene / render settings (as saved in the file)
scene.frame_start = 1; scene.frame_end = 250; scene.frame_set(1)
scene.render.engine = 'BLENDER_EEVEE_NEXT'
bpy.context.view_layer.update()

# ---- added for rendering (the .blend has no active camera and no usable light): camera, sun
cam_auto = bpy.data.cameras.new('AutoCamera')
cam_auto.lens = 50.0
cam_auto.sensor_width = 36.0
cam_auto.clip_end = 1000.0
ob_auto_camera = bpy.data.objects.new('AutoCamera', cam_auto)
scene.collection.objects.link(ob_auto_camera)
ob_auto_camera.location = (0.703219, -0.843863, 0.593946)
ob_auto_camera.rotation_euler = (1.09748, -7.21219e-08, 0.694738)
scene.camera = ob_auto_camera
light_auto_sun = bpy.data.lights.new('AutoSun', 'SUN')
light_auto_sun.energy = 3.0
light_auto_sun.angle = 0.0523599
ob_auto_sun = bpy.data.objects.new('AutoSun', light_auto_sun)
scene.collection.objects.link(ob_auto_sun)
ob_auto_sun.rotation_euler = (0.872665, 0.174533, 0.523599)
bpy.context.view_layer.update()
